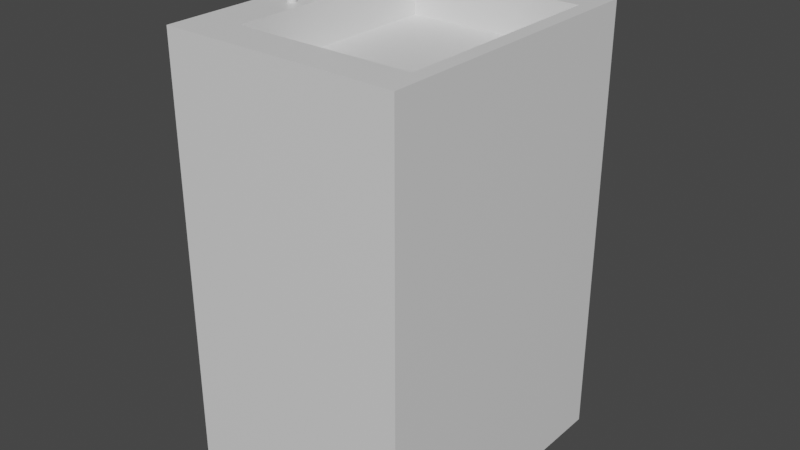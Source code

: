 # Source: waschbecken.blend  (saved by Blender 2.83.19; exported with 4.5.12 LTS)
import bpy
from mathutils import Matrix  # noqa: F401  (used for matrix-valued properties, if any)

bpy.ops.wm.read_factory_settings(use_empty=True)
scene = bpy.context.scene
scene.name = 'Scene'

# ---- collections
col_collection = bpy.data.collections.new('Collection'); scene.collection.children.link(col_collection)

# ---- materials (node trees are filled in below, after node groups)
mat_material = bpy.data.materials.new('Material')
mat_material.alpha_threshold = 0.0
mat_material.use_transparent_shadow = False
mat_material.line_color = (0.0, 0.0, 0.0, 1.0)

# ---- material node trees
mat_material.use_nodes = True; mat_material.node_tree.nodes.clear()
_N = mat_material.node_tree.nodes; _L = mat_material.node_tree.links
n0 = _N.new('ShaderNodeOutputMaterial'); n0.name = 'Material Output'; n0.location = (300, 300)
n1 = _N.new('ShaderNodeBsdfPrincipled'); n1.name = 'Principled BSDF'; n1.location = (10, 300)
n1.distribution = 'GGX'
n1.subsurface_method = 'BURLEY'
n1.inputs[2].default_value = 0.4
n1.inputs[3].default_value = 1.45
n1.inputs[27].default_value = (0.0, 0.0, 0.0, 1.0)
n1.inputs[28].default_value = 1.0
_L.new(n1.outputs[0], n0.inputs[0])
n0.is_active_output = True

# ---- world
world_world = bpy.data.worlds.new('World'); scene.world = world_world
world_world.use_nodes = True; world_world.node_tree.nodes.clear()
_N = world_world.node_tree.nodes; _L = world_world.node_tree.links
n0 = _N.new('ShaderNodeOutputWorld'); n0.name = 'World Output'; n0.location = (300, 300)
n1 = _N.new('ShaderNodeBackground'); n1.name = 'Background'; n1.location = (10, 300)
n1.inputs[0].default_value = (0.05088, 0.05088, 0.05088, 1.0)
_L.new(n1.outputs[0], n0.inputs[0])
n0.is_active_output = True
world_world.color = (0.05088, 0.05088, 0.05088)
world_world.use_sun_shadow = False
world_world.sun_shadow_jitter_overblur = 0.0

# ---- meshes
me_cube = bpy.data.meshes.new('Cube')
me_cube.from_pydata([(1.0, 1.0, 1.0), (1.0, 1.0, -1.0), (1.0, -1.0, 1.0), (1.0, -1.0, -1.0), (-1.0, 1.0, 1.0), (-1.0, 1.0, -1.0), (-1.0, -1.0, 1.0), (-1.0, -1.0, -1.0), (0.0, -1.0, 1.0), (1.0, 0.0, 1.0), (-1.0, 0.0, 1.0), (0.0, 1.0, 1.0), (-0.5, -1.0, 1.0), (1.0, -0.5, 1.0), (-1.0, 0.5, 1.0), (0.5, 1.0, 1.0), (0.5, -1.0, 1.0), (1.0, 0.5, 1.0), (-1.0, -0.5, 1.0), (-0.5, 1.0, 1.0), (-0.75, -1.0, 1.0), (1.0, -0.75, 1.0), (-1.0, 0.75, 1.0), (0.75, 1.0, 1.0), (0.25, -1.0, 1.0), (1.0, 0.25, 1.0), (-1.0, -0.25, 1.0), (-0.25, 1.0, 1.0), (0.0, -0.75, 1.0), (-0.25, -1.0, 1.0), (1.0, -0.25, 1.0), (-1.0, 0.25, 1.0), (0.25, 1.0, 1.0), (0.75, -1.0, 1.0), (1.0, 0.75, 1.0), (-1.0, -0.75, 1.0), (-0.75, 1.0, 1.0), (0.0, 0.75, 1.0), (-0.75, 0.0, 1.0), (-0.5, 0.75, 1.0), (-0.75, 0.5, 1.0), (0.5, 0.75, 1.0), (0.5, -0.75, 1.0), (-0.5, -0.75, 1.0), (-0.75, -0.5, 1.0), (-0.75, -0.25, 1.0), (-0.25, -0.75, 1.0), (0.75, -0.75, 1.0), (0.25, 0.75, 1.0), (0.75, 0.75, 1.0), (-0.75, 0.75, 1.0), (-0.25, 0.75, 1.0), (-0.75, 0.25, 1.0), (0.25, -0.75, 1.0), (-0.75, -0.75, 1.0), (-0.875, -1.0, 1.0), (1.0, -0.875, 1.0), (-1.0, 0.875, 1.0), (0.875, 1.0, 1.0), (0.125, -1.0, 1.0), (1.0, 0.125, 1.0), (-1.0, -0.125, 1.0), (-0.125, 1.0, 1.0), (0.0, -0.875, 1.0), (0.875, 0.0, 1.0), (-0.375, -1.0, 1.0), (1.0, -0.375, 1.0), (-1.0, 0.375, 1.0), (0.375, 1.0, 1.0), (0.625, -1.0, 1.0), (1.0, 0.625, 1.0), (-1.0, -0.625, 1.0), (-0.625, 1.0, 1.0), (-0.625, 0.0, 1.0), (-0.625, 0.5, 1.0), (0.875, 0.5, 1.0), (0.5, -0.875, 1.0), (0.875, -0.5, 1.0), (-0.5, -0.875, 1.0), (-0.625, -0.5, 1.0), (-0.625, -1.0, 1.0), (1.0, -0.625, 1.0), (-1.0, 0.625, 1.0), (0.625, 1.0, 1.0), (0.375, -1.0, 1.0), (1.0, 0.375, 1.0), (-1.0, -0.375, 1.0), (-0.375, 1.0, 1.0), (-0.125, -1.0, 1.0), (1.0, -0.125, 1.0), (-1.0, 0.125, 1.0), (0.125, 1.0, 1.0), (0.875, -1.0, 1.0), (1.0, 0.875, 1.0), (-1.0, -0.875, 1.0), (-0.875, 1.0, 1.0), (0.0, 0.875, 1.0), (-0.875, 0.0, 1.0), (-0.5, 0.875, 1.0), (-0.875, 0.5, 1.0), (0.5, 0.875, 1.0), (-0.875, -0.5, 1.0), (-0.75, -0.375, 1.0), (-0.75, -0.125, 1.0), (-0.625, -0.25, 1.0), (-0.875, -0.25, 1.0), (-0.25, -0.875, 1.0), (-0.125, -0.75, 1.0), (-0.375, -0.75, 1.0), (0.875, -0.25, 1.0), (0.75, -0.875, 1.0), (0.875, -0.75, 1.0), (0.625, -0.75, 1.0), (0.25, 0.875, 1.0), (0.375, 0.75, 1.0), (0.125, 0.75, 1.0), (0.75, 0.875, 1.0), (0.875, 0.75, 1.0), (0.625, 0.75, 1.0), (0.875, 0.25, 1.0), (-0.75, 0.625, 1.0), (-0.75, 0.875, 1.0), (-0.625, 0.75, 1.0), (-0.875, 0.75, 1.0), (-0.25, 0.875, 1.0), (-0.125, 0.75, 1.0), (-0.375, 0.75, 1.0), (-0.75, 0.125, 1.0), (-0.75, 0.375, 1.0), (-0.625, 0.25, 1.0), (-0.875, 0.25, 1.0), (0.25, -0.875, 1.0), (0.375, -0.75, 1.0), (0.125, -0.75, 1.0), (-0.75, -0.875, 1.0), (-0.75, -0.625, 1.0), (-0.625, -0.75, 1.0), (-0.875, -0.75, 1.0), (-0.875, -0.625, 1.0), (-0.625, -0.625, 1.0), (-0.625, -0.875, 1.0), (0.375, -0.875, 1.0), (-0.875, 0.375, 1.0), (-0.625, 0.375, 1.0), (-0.625, 0.125, 1.0), (-0.375, 0.875, 1.0), (-0.125, 0.875, 1.0), (-0.875, 0.875, 1.0), (-0.625, 0.875, 1.0), (-0.625, 0.625, 1.0), (0.875, 0.375, 1.0), (0.875, 0.125, 1.0), (0.625, 0.875, 1.0), (0.875, 0.875, 1.0), (0.875, 0.625, 1.0), (0.125, 0.875, 1.0), (0.375, 0.875, 1.0), (0.875, -0.625, 1.0), (0.875, -0.875, 1.0), (0.875, -0.125, 1.0), (0.875, -0.375, 1.0), (-0.125, -0.875, 1.0), (-0.875, -0.125, 1.0), (-0.625, -0.125, 1.0), (-0.625, -0.375, 1.0), (-0.875, -0.375, 1.0), (-0.375, -0.875, 1.0), (0.625, -0.875, 1.0), (-0.875, 0.625, 1.0), (-0.875, 0.125, 1.0), (0.125, -0.875, 1.0), (-0.875, -0.875, 1.0), (0.0, 0.125, 0.8127), (0.0, 0.0, 0.8127), (-0.125, 0.0, 0.8127), (0.0, -0.375, 0.8127), (0.0, -0.5, 0.8127), (0.0, 0.625, 0.8127), (0.0, 0.5, 0.8127), (0.375, 0.0, 0.8127), (0.5, 0.0, 0.8127), (-0.625, 0.0, 0.8127), (-0.5, 0.0, 0.8127), (-0.5, 0.125, 0.8127), (-0.5, 0.625, 0.8127), (-0.5, 0.5, 0.8127), (-0.125, 0.5, 0.8127), (-0.625, 0.5, 0.8127), (0.5, 0.125, 0.8127), (0.5, 0.625, 0.8127), (0.5, 0.5, 0.8127), (0.375, 0.5, 0.8127), (0.5, -0.375, 0.8127), (0.5, -0.5, 0.8127), (0.375, -0.5, 0.8127), (-0.5, -0.375, 0.8127), (-0.5, -0.5, 0.8127), (-0.125, -0.5, 0.8127), (-0.625, -0.5, 0.8127), (0.0, -0.625, 0.8127), (0.0, -0.75, 0.8127), (0.0, 0.375, 0.8127), (0.0, 0.25, 0.8127), (0.625, 0.0, 0.8127), (0.75, 0.0, 0.8127), (-0.375, 0.0, 0.8127), (-0.25, 0.0, 0.8127), (0.0, -0.125, 0.8127), (0.0, -0.25, 0.8127), (0.125, 0.0, 0.8127), (0.25, 0.0, 0.8127), (-0.5, 0.375, 0.8127), (-0.5, 0.25, 0.8127), (-0.375, 0.5, 0.8127), (-0.25, 0.5, 0.8127), (0.5, 0.375, 0.8127), (0.5, 0.25, 0.8127), (0.625, 0.5, 0.8127), (0.75, 0.5, 0.8127), (0.125, 0.5, 0.8127), (0.25, 0.5, 0.8127), (0.5, -0.625, 0.8127), (0.5, -0.75, 0.8127), (0.5, -0.125, 0.8127), (0.5, -0.25, 0.8127), (0.625, -0.5, 0.8127), (0.75, -0.5, 0.8127), (0.125, -0.5, 0.8127), (0.25, -0.5, 0.8127), (-0.5, -0.625, 0.8127), (-0.5, -0.75, 0.8127), (-0.5, -0.125, 0.8127), (-0.5, -0.25, 0.8127), (-0.375, -0.5, 0.8127), (-0.25, -0.5, 0.8127), (-0.625, -0.25, 0.8127), (-0.25, -0.375, 0.8127), (-0.25, -0.125, 0.8127), (-0.25, -0.25, 0.8127), (-0.125, -0.25, 0.8127), (-0.375, -0.25, 0.8127), (-0.25, -0.625, 0.8127), (-0.25, -0.75, 0.8127), (-0.125, -0.75, 0.8127), (-0.375, -0.75, 0.8127), (0.25, -0.375, 0.8127), (0.25, -0.125, 0.8127), (0.25, -0.25, 0.8127), (0.375, -0.25, 0.8127), (0.125, -0.25, 0.8127), (0.75, -0.375, 0.8127), (0.75, -0.125, 0.8127), (0.75, -0.25, 0.8127), (0.625, -0.25, 0.8127), (0.75, -0.625, 0.8127), (0.75, -0.75, 0.8127), (0.625, -0.75, 0.8127), (0.25, 0.625, 0.8127), (0.375, 0.75, 0.8127), (0.5, 0.75, 0.8127), (0.125, 0.75, 0.8127), (0.25, 0.75, 0.8127), (0.75, 0.625, 0.8127), (0.625, 0.75, 0.8127), (0.75, 0.75, 0.8127), (0.75, 0.125, 0.8127), (0.75, 0.375, 0.8127), (0.75, 0.25, 0.8127), (0.625, 0.25, 0.8127), (-0.625, 0.75, 0.8127), (-0.5, 0.75, 0.8127), (-0.25, 0.625, 0.8127), (-0.125, 0.75, 0.8127), (0.0, 0.75, 0.8127), (-0.375, 0.75, 0.8127), (-0.25, 0.75, 0.8127), (-0.25, 0.125, 0.8127), (-0.25, 0.375, 0.8127), (-0.25, 0.25, 0.8127), (-0.125, 0.25, 0.8127), (-0.375, 0.25, 0.8127), (-0.625, 0.25, 0.8127), (0.25, 0.125, 0.8127), (0.25, 0.375, 0.8127), (0.25, 0.25, 0.8127), (0.375, 0.25, 0.8127), (0.125, 0.25, 0.8127), (0.25, -0.625, 0.8127), (0.25, -0.75, 0.8127), (0.375, -0.75, 0.8127), (0.125, -0.75, 0.8127), (-0.625, -0.75, 0.8127), (0.875, 0.0, 0.8127), (0.875, 0.5, 0.8127), (0.875, -0.5, 0.8127), (0.875, -0.25, 0.8127), (0.875, -0.75, 0.8127), (0.875, 0.75, 0.8127), (0.875, 0.25, 0.8127), (-0.625, -0.625, 0.8127), (0.125, -0.625, 0.8127), (0.375, -0.625, 0.8127), (0.125, 0.375, 0.8127), (0.375, 0.375, 0.8127), (0.375, 0.125, 0.8127), (-0.625, 0.375, 0.8127), (-0.625, 0.125, 0.8127), (-0.375, 0.375, 0.8127), (-0.125, 0.375, 0.8127), (-0.125, 0.125, 0.8127), (-0.125, 0.625, 0.8127), (-0.625, 0.625, 0.8127), (0.625, 0.375, 0.8127), (0.875, 0.375, 0.8127), (0.875, 0.125, 0.8127), (0.875, 0.625, 0.8127), (0.375, 0.625, 0.8127), (0.625, -0.625, 0.8127), (0.875, -0.625, 0.8127), (0.625, -0.125, 0.8127), (0.875, -0.125, 0.8127), (0.875, -0.375, 0.8127), (0.125, -0.125, 0.8127), (0.375, -0.125, 0.8127), (0.375, -0.375, 0.8127), (-0.375, -0.625, 0.8127), (-0.125, -0.625, 0.8127), (-0.375, -0.125, 0.8127), (-0.125, -0.125, 0.8127), (-0.125, -0.375, 0.8127), (-0.625, -0.125, 0.8127), (-0.625, -0.375, 0.8127), (-0.375, -0.375, 0.8127), (0.125, -0.375, 0.8127), (0.625, -0.375, 0.8127), (0.125, 0.625, 0.8127), (0.625, 0.625, 0.8127), (0.625, 0.125, 0.8127), (-0.375, 0.625, 0.8127), (-0.375, 0.125, 0.8127), (0.125, 0.125, 0.8127)], [], [(171, 94, 6, 55), (3, 2, 92, 33, 69, 16, 84, 24, 59, 8, 88, 29, 65, 12, 80, 20, 55, 6, 7), (7, 6, 94, 35, 71, 18, 86, 26, 61, 10, 90, 31, 67, 14, 82, 22, 57, 4, 5), (5, 1, 3, 7), (1, 0, 93, 34, 70, 17, 85, 25, 60, 9, 89, 30, 66, 13, 81, 21, 56, 2, 3), (5, 4, 95, 36, 72, 19, 87, 27, 62, 11, 91, 32, 68, 15, 83, 23, 58, 0, 1), (170, 63, 8, 59), (169, 90, 10, 97), (168, 82, 14, 99), (167, 76, 16, 69), (166, 78, 12, 65), (165, 86, 18, 101), (164, 102, 44, 79), (163, 103, 45, 104), (162, 61, 26, 105), (161, 106, 29, 88), (158, 110, 33, 92), (156, 113, 48, 114), (155, 96, 37, 115), (153, 116, 49, 117), (152, 100, 41, 118), (149, 120, 40, 74), (148, 121, 50, 122), (147, 57, 22, 123), (146, 124, 51, 125), (145, 98, 39, 126), (144, 127, 38, 73), (143, 128, 52, 129), (142, 67, 31, 130), (141, 131, 24, 84), (140, 134, 20, 80), (139, 135, 54, 136), (138, 71, 35, 137), (135, 138, 137, 54), (44, 101, 138, 135), (101, 18, 71, 138), (79, 44, 135, 139), (78, 140, 80, 12), (43, 136, 140, 78), (136, 54, 134, 140), (76, 141, 84, 16), (42, 132, 141, 76), (132, 53, 131, 141), (128, 142, 130, 52), (40, 99, 142, 128), (99, 14, 67, 142), (74, 40, 128, 143), (129, 52, 127, 144), (124, 145, 126, 51), (27, 87, 145, 124), (87, 19, 98, 145), (96, 146, 125, 37), (11, 62, 146, 96), (62, 27, 124, 146), (121, 147, 123, 50), (36, 95, 147, 121), (95, 4, 57, 147), (98, 148, 122, 39), (19, 72, 148, 98), (72, 36, 121, 148), (122, 50, 120, 149), (85, 150, 119, 25), (17, 75, 150, 85), (60, 151, 64, 9), (25, 119, 151, 60), (116, 152, 118, 49), (23, 83, 152, 116), (83, 15, 100, 152), (93, 153, 117, 34), (0, 58, 153, 93), (58, 23, 116, 153), (70, 154, 75, 17), (34, 117, 154, 70), (113, 155, 115, 48), (32, 91, 155, 113), (91, 11, 96, 155), (100, 156, 114, 41), (15, 68, 156, 100), (68, 32, 113, 156), (81, 157, 111, 21), (13, 77, 157, 81), (56, 158, 92, 2), (21, 111, 158, 56), (111, 47, 110, 158), (89, 159, 109, 30), (9, 64, 159, 89), (66, 160, 77, 13), (30, 109, 160, 66), (163, 104, 235, 330), (51, 126, 274, 275), (150, 75, 293, 313), (28, 133, 290, 200), (37, 125, 272, 273), (119, 150, 313, 298), (53, 132, 289, 288), (118, 41, 259, 263), (63, 161, 88, 8), (28, 107, 161, 63), (107, 46, 106, 161), (160, 109, 295, 321), (48, 115, 260, 261), (117, 49, 264, 297), (77, 160, 321, 294), (126, 39, 270, 274), (41, 114, 258, 259), (79, 139, 299, 198), (125, 51, 275, 272), (129, 144, 306, 281), (103, 162, 105, 45), (38, 97, 162, 103), (97, 10, 61, 162), (157, 77, 294, 318), (39, 122, 269, 270), (73, 38, 103, 163), (108, 46, 242, 244), (139, 136, 291, 299), (104, 45, 102, 164), (102, 165, 101, 44), (45, 105, 165, 102), (105, 26, 86, 165), (144, 73, 181, 306), (111, 157, 318, 296), (115, 37, 273, 260), (106, 166, 65, 29), (46, 108, 166, 106), (108, 43, 78, 166), (107, 28, 200, 243), (159, 64, 292, 320), (112, 47, 255, 256), (114, 48, 261, 258), (109, 159, 320, 295), (136, 43, 230, 291), (110, 167, 69, 33), (47, 112, 167, 110), (112, 42, 76, 167), (104, 164, 331, 235), (74, 143, 305, 187), (43, 108, 244, 230), (122, 149, 311, 269), (164, 79, 198, 331), (143, 129, 281, 305), (46, 107, 243, 242), (149, 74, 187, 311), (42, 112, 256, 222), (120, 168, 99, 40), (50, 123, 168, 120), (123, 22, 82, 168), (151, 119, 298, 314), (133, 53, 288, 290), (47, 111, 296, 255), (64, 151, 314, 292), (154, 117, 297, 315), (132, 42, 222, 289), (127, 169, 97, 38), (52, 130, 169, 127), (130, 31, 90, 169), (73, 163, 330, 181), (49, 118, 263, 264), (75, 154, 315, 293), (131, 170, 59, 24), (53, 133, 170, 131), (133, 28, 63, 170), (134, 171, 55, 20), (54, 137, 171, 134), (137, 35, 94, 171), (340, 172, 173, 209), (339, 183, 182, 205), (338, 184, 185, 213), (337, 188, 180, 203), (336, 189, 190, 217), (335, 177, 178, 219), (334, 192, 193, 225), (333, 175, 176, 227), (332, 195, 196, 233), (329, 236, 234, 197), (328, 237, 238, 239), (327, 231, 232, 240), (326, 241, 242, 243), (325, 229, 230, 244), (324, 245, 228, 194), (323, 246, 247, 248), (322, 207, 208, 249), (321, 250, 226, 294), (320, 251, 252, 295), (319, 223, 224, 253), (318, 254, 255, 296), (317, 221, 222, 256), (316, 257, 220, 191), (315, 262, 218, 293), (314, 265, 204, 292), (313, 266, 267, 298), (312, 215, 216, 268), (310, 271, 214, 186), (309, 276, 206, 174), (308, 277, 278, 279), (307, 211, 212, 280), (304, 282, 210, 179), (303, 283, 284, 285), (302, 201, 202, 286), (301, 287, 288, 289), (300, 199, 200, 290), (229, 299, 291, 230), (196, 198, 299, 229), (287, 300, 290, 288), (228, 227, 300, 287), (227, 176, 199, 300), (221, 301, 289, 222), (193, 194, 301, 221), (194, 228, 287, 301), (283, 302, 286, 284), (220, 219, 302, 283), (219, 178, 201, 302), (215, 303, 285, 216), (190, 191, 303, 215), (191, 220, 283, 303), (188, 304, 179, 180), (216, 285, 304, 188), (285, 284, 282, 304), (211, 305, 281, 212), (185, 187, 305, 211), (183, 306, 181, 182), (212, 281, 306, 183), (277, 307, 280, 278), (214, 213, 307, 277), (213, 185, 211, 307), (201, 308, 279, 202), (178, 186, 308, 201), (186, 214, 277, 308), (172, 309, 174, 173), (202, 279, 309, 172), (279, 278, 276, 309), (177, 310, 186, 178), (273, 272, 310, 177), (272, 275, 271, 310), (184, 311, 187, 185), (270, 269, 311, 184), (266, 312, 268, 267), (218, 217, 312, 266), (217, 190, 215, 312), (293, 218, 266, 313), (298, 267, 265, 314), (297, 264, 262, 315), (189, 316, 191, 190), (259, 258, 316, 189), (258, 261, 257, 316), (254, 317, 256, 255), (226, 225, 317, 254), (225, 193, 221, 317), (294, 226, 254, 318), (251, 319, 253, 252), (204, 203, 319, 251), (203, 180, 223, 319), (292, 204, 251, 320), (295, 252, 250, 321), (246, 322, 249, 247), (210, 209, 322, 246), (209, 173, 207, 322), (223, 323, 248, 224), (180, 179, 323, 223), (179, 210, 246, 323), (192, 324, 194, 193), (224, 248, 324, 192), (248, 247, 245, 324), (241, 325, 244, 242), (234, 233, 325, 241), (233, 196, 229, 325), (199, 326, 243, 200), (176, 197, 326, 199), (197, 234, 241, 326), (237, 327, 240, 238), (206, 205, 327, 237), (205, 182, 231, 327), (207, 328, 239, 208), (173, 174, 328, 207), (174, 206, 237, 328), (175, 329, 197, 176), (208, 239, 329, 175), (239, 238, 236, 329), (231, 330, 235, 232), (182, 181, 330, 231), (195, 331, 198, 196), (232, 235, 331, 195), (236, 332, 233, 234), (238, 240, 332, 236), (240, 232, 195, 332), (245, 333, 227, 228), (247, 249, 333, 245), (249, 208, 175, 333), (250, 334, 225, 226), (252, 253, 334, 250), (253, 224, 192, 334), (257, 335, 219, 220), (261, 260, 335, 257), (260, 273, 177, 335), (262, 336, 217, 218), (264, 263, 336, 262), (263, 259, 189, 336), (265, 337, 203, 204), (267, 268, 337, 265), (268, 216, 188, 337), (271, 338, 213, 214), (275, 274, 338, 271), (274, 270, 184, 338), (276, 339, 205, 206), (278, 280, 339, 276), (280, 212, 183, 339), (282, 340, 209, 210), (284, 286, 340, 282), (286, 202, 172, 340)])
_uv = me_cube.uv_layers.new(name='UVMap')
_uv.uv.foreach_set('vector', [0.8594, 0.7344, 0.875, 0.7344, 0.875, 0.75, 0.8594, 0.75, 0.375, 0.75, 0.625, 0.75, 0.625, 0.7656, 0.625, 0.7812, 0.625, 0.7969, 0.625, 0.8125, 0.625, 0.8281, 0.625, 0.8438, 0.625, 0.8594, 0.625, 0.875, 0.625, 0.8906, 0.625, 0.9062, 0.625, 0.9219, 0.625, 0.9375, 0.625, 0.9531, 0.625, 0.9688, 0.625, 0.9844, 0.625, 1.0, 0.375, 1.0, 0.375, 0.0, 0.625, 0.0, 0.625, 0.01562, 0.625, 0.03125, 0.625, 0.04688, 0.625, 0.0625, 0.625, 0.07812, 0.625, 0.09375, 0.625, 0.1094, 0.625, 0.125, 0.625, 0.1406, 0.625, 0.1562, 0.625, 0.1719, 0.625, 0.1875, 0.625, 0.2031, 0.625, 0.2188, 0.625, 0.2344, 0.625, 0.25, 0.375, 0.25, 0.125, 0.5, 0.375, 0.5, 0.375, 0.75, 0.125, 0.75, 0.375, 0.5, 0.625, 0.5, 0.625, 0.5156, 0.625, 0.5312, 0.625, 0.5469, 0.625, 0.5625, 0.625, 0.5781, 0.625, 0.5938, 0.625, 0.6094, 0.625, 0.625, 0.625, 0.6406, 0.625, 0.6562, 0.625, 0.6719, 0.625, 0.6875, 0.625, 0.7031, 0.625, 0.7188, 0.625, 0.7344, 0.625, 0.75, 0.375, 0.75, 0.375, 0.25, 0.625, 0.25, 0.625, 0.2656, 0.625, 0.2812, 0.625, 0.2969, 0.625, 0.3125, 0.625, 0.3281, 0.625, 0.3438, 0.625, 0.3594, 0.625, 0.375, 0.625, 0.3906, 0.625, 0.4062, 0.625, 0.4219, 0.625, 0.4375, 0.625, 0.4531, 0.625, 0.4688, 0.625, 0.4844, 0.625, 0.5, 0.375, 0.5, 0.7344, 0.7344, 0.75, 0.7344, 0.75, 0.75, 0.7344, 0.75, 0.8594, 0.6094, 0.875, 0.6094, 0.875, 0.625, 0.8594, 0.625, 0.8594, 0.5469, 0.875, 0.5469, 0.875, 0.5625, 0.8594, 0.5625, 0.6719, 0.7344, 0.6875, 0.7344, 0.6875, 0.75, 0.6719, 0.75, 0.7969, 0.7344, 0.8125, 0.7344, 0.8125, 0.75, 0.7969, 0.75, 0.8594, 0.6719, 0.875, 0.6719, 0.875, 0.6875, 0.8594, 0.6875, 0.8281, 0.6719, 0.8438, 0.6719, 0.8438, 0.6875, 0.8281, 0.6875, 0.8281, 0.6406, 0.8438, 0.6406, 0.8438, 0.6562, 0.8281, 0.6562, 0.8594, 0.6406, 0.875, 0.6406, 0.875, 0.6562, 0.8594, 0.6562, 0.7656, 0.7344, 0.7812, 0.7344, 0.7812, 0.75, 0.7656, 0.75, 0.6406, 0.7344, 0.6562, 0.7344, 0.6562, 0.75, 0.6406, 0.75, 0.7031, 0.5156, 0.7188, 0.5156, 0.7188, 0.5312, 0.7031, 0.5312, 0.7344, 0.5156, 0.75, 0.5156, 0.75, 0.5312, 0.7344, 0.5312, 0.6406, 0.5156, 0.6562, 0.5156, 0.6562, 0.5312, 0.6406, 0.5312, 0.6719, 0.5156, 0.6875, 0.5156, 0.6875, 0.5312, 0.6719, 0.5312, 0.8281, 0.5469, 0.8438, 0.5469, 0.8438, 0.5625, 0.8281, 0.5625, 0.8281, 0.5156, 0.8438, 0.5156, 0.8438, 0.5312, 0.8281, 0.5312, 0.8594, 0.5156, 0.875, 0.5156, 0.875, 0.5312, 0.8594, 0.5312, 0.7656, 0.5156, 0.7812, 0.5156, 0.7812, 0.5312, 0.7656, 0.5312, 0.7969, 0.5156, 0.8125, 0.5156, 0.8125, 0.5312, 0.7969, 0.5312, 0.8281, 0.6094, 0.8438, 0.6094, 0.8438, 0.625, 0.8281, 0.625, 0.8281, 0.5781, 0.8438, 0.5781, 0.8438, 0.5938, 0.8281, 0.5938, 0.8594, 0.5781, 0.875, 0.5781, 0.875, 0.5938, 0.8594, 0.5938, 0.7031, 0.7344, 0.7188, 0.7344, 0.7188, 0.75, 0.7031, 0.75, 0.8281, 0.7344, 0.8438, 0.7344, 0.8438, 0.75, 0.8281, 0.75, 0.8281, 0.7031, 0.8438, 0.7031, 0.8438, 0.7188, 0.8281, 0.7188, 0.8594, 0.7031, 0.875, 0.7031, 0.875, 0.7188, 0.8594, 0.7188, 0.8438, 0.7031, 0.8594, 0.7031, 0.8594, 0.7188, 0.8438, 0.7188, 0.8438, 0.6875, 0.8594, 0.6875, 0.8594, 0.7031, 0.8438, 0.7031, 0.8594, 0.6875, 0.875, 0.6875, 0.875, 0.7031, 0.8594, 0.7031, 0.8281, 0.6875, 0.8438, 0.6875, 0.8438, 0.7031, 0.8281, 0.7031, 0.8125, 0.7344, 0.8281, 0.7344, 0.8281, 0.75, 0.8125, 0.75, 0.8125, 0.7188, 0.8281, 0.7188, 0.8281, 0.7344, 0.8125, 0.7344, 0.8281, 0.7188, 0.8438, 0.7188, 0.8438, 0.7344, 0.8281, 0.7344, 0.6875, 0.7344, 0.7031, 0.7344, 0.7031, 0.75, 0.6875, 0.75, 0.6875, 0.7188, 0.7031, 0.7188, 0.7031, 0.7344, 0.6875, 0.7344, 0.7031, 0.7188, 0.7188, 0.7188, 0.7188, 0.7344, 0.7031, 0.7344, 0.8438, 0.5781, 0.8594, 0.5781, 0.8594, 0.5938, 0.8438, 0.5938, 0.8438, 0.5625, 0.8594, 0.5625, 0.8594, 0.5781, 0.8438, 0.5781, 0.8594, 0.5625, 0.875, 0.5625, 0.875, 0.5781, 0.8594, 0.5781, 0.8281, 0.5625, 0.8438, 0.5625, 0.8438, 0.5781, 0.8281, 0.5781, 0.8281, 0.5938, 0.8438, 0.5938, 0.8438, 0.6094, 0.8281, 0.6094, 0.7812, 0.5156, 0.7969, 0.5156, 0.7969, 0.5312, 0.7812, 0.5312, 0.7812, 0.5, 0.7969, 0.5, 0.7969, 0.5156, 0.7812, 0.5156, 0.7969, 0.5, 0.8125, 0.5, 0.8125, 0.5156, 0.7969, 0.5156, 0.75, 0.5156, 0.7656, 0.5156, 0.7656, 0.5312, 0.75, 0.5312, 0.75, 0.5, 0.7656, 0.5, 0.7656, 0.5156, 0.75, 0.5156, 0.7656, 0.5, 0.7812, 0.5, 0.7812, 0.5156, 0.7656, 0.5156, 0.8438, 0.5156, 0.8594, 0.5156, 0.8594, 0.5312, 0.8438, 0.5312, 0.8438, 0.5, 0.8594, 0.5, 0.8594, 0.5156, 0.8438, 0.5156, 0.8594, 0.5, 0.875, 0.5, 0.875, 0.5156, 0.8594, 0.5156, 0.8125, 0.5156, 0.8281, 0.5156, 0.8281, 0.5312, 0.8125, 0.5312, 0.8125, 0.5, 0.8281, 0.5, 0.8281, 0.5156, 0.8125, 0.5156, 0.8281, 0.5, 0.8438, 0.5, 0.8438, 0.5156, 0.8281, 0.5156, 0.8281, 0.5312, 0.8438, 0.5312, 0.8438, 0.5469, 0.8281, 0.5469, 0.625, 0.5781, 0.6406, 0.5781, 0.6406, 0.5938, 0.625, 0.5938, 0.625, 0.5625, 0.6406, 0.5625, 0.6406, 0.5781, 0.625, 0.5781, 0.625, 0.6094, 0.6406, 0.6094, 0.6406, 0.625, 0.625, 0.625, 0.625, 0.5938, 0.6406, 0.5938, 0.6406, 0.6094, 0.625, 0.6094, 0.6562, 0.5156, 0.6719, 0.5156, 0.6719, 0.5312, 0.6562, 0.5312, 0.6562, 0.5, 0.6719, 0.5, 0.6719, 0.5156, 0.6562, 0.5156, 0.6719, 0.5, 0.6875, 0.5, 0.6875, 0.5156, 0.6719, 0.5156, 0.625, 0.5156, 0.6406, 0.5156, 0.6406, 0.5312, 0.625, 0.5312, 0.625, 0.5, 0.6406, 0.5, 0.6406, 0.5156, 0.625, 0.5156, 0.6406, 0.5, 0.6562, 0.5, 0.6562, 0.5156, 0.6406, 0.5156, 0.625, 0.5469, 0.6406, 0.5469, 0.6406, 0.5625, 0.625, 0.5625, 0.625, 0.5312, 0.6406, 0.5312, 0.6406, 0.5469, 0.625, 0.5469, 0.7188, 0.5156, 0.7344, 0.5156, 0.7344, 0.5312, 0.7188, 0.5312, 0.7188, 0.5, 0.7344, 0.5, 0.7344, 0.5156, 0.7188, 0.5156, 0.7344, 0.5, 0.75, 0.5, 0.75, 0.5156, 0.7344, 0.5156, 0.6875, 0.5156, 0.7031, 0.5156, 0.7031, 0.5312, 0.6875, 0.5312, 0.6875, 0.5, 0.7031, 0.5, 0.7031, 0.5156, 0.6875, 0.5156, 0.7031, 0.5, 0.7188, 0.5, 0.7188, 0.5156, 0.7031, 0.5156, 0.625, 0.7031, 0.6406, 0.7031, 0.6406, 0.7188, 0.625, 0.7188, 0.625, 0.6875, 0.6406, 0.6875, 0.6406, 0.7031, 0.625, 0.7031, 0.625, 0.7344, 0.6406, 0.7344, 0.6406, 0.75, 0.625, 0.75, 0.625, 0.7188, 0.6406, 0.7188, 0.6406, 0.7344, 0.625, 0.7344, 0.6406, 0.7188, 0.6562, 0.7188, 0.6562, 0.7344, 0.6406, 0.7344, 0.625, 0.6406, 0.6406, 0.6406, 0.6406, 0.6562, 0.625, 0.6562, 0.625, 0.625, 0.6406, 0.625, 0.6406, 0.6406, 0.625, 0.6406, 0.625, 0.6719, 0.6406, 0.6719, 0.6406, 0.6875, 0.625, 0.6875, 0.625, 0.6562, 0.6406, 0.6562, 0.6406, 0.6719, 0.625, 0.6719, 0.8281, 0.6406, 0.8281, 0.6562, 0.8281, 0.6562, 0.8281, 0.6406, 0.7812, 0.5312, 0.7969, 0.5312, 0.7969, 0.5312, 0.7812, 0.5312, 0.6406, 0.5781, 0.6406, 0.5625, 0.6406, 0.5625, 0.6406, 0.5781, 0.75, 0.7188, 0.7344, 0.7188, 0.7344, 0.7188, 0.75, 0.7188, 0.75, 0.5312, 0.7656, 0.5312, 0.7656, 0.5312, 0.75, 0.5312, 0.6406, 0.5938, 0.6406, 0.5781, 0.6406, 0.5781, 0.6406, 0.5938, 0.7188, 0.7188, 0.7031, 0.7188, 0.7031, 0.7188, 0.7188, 0.7188, 0.6719, 0.5312, 0.6875, 0.5312, 0.6875, 0.5312, 0.6719, 0.5312, 0.75, 0.7344, 0.7656, 0.7344, 0.7656, 0.75, 0.75, 0.75, 0.75, 0.7188, 0.7656, 0.7188, 0.7656, 0.7344, 0.75, 0.7344, 0.7656, 0.7188, 0.7812, 0.7188, 0.7812, 0.7344, 0.7656, 0.7344, 0.6406, 0.6719, 0.6406, 0.6562, 0.6406, 0.6562, 0.6406, 0.6719, 0.7188, 0.5312, 0.7344, 0.5312, 0.7344, 0.5312, 0.7188, 0.5312, 0.6406, 0.5312, 0.6562, 0.5312, 0.6562, 0.5312, 0.6406, 0.5312, 0.6406, 0.6875, 0.6406, 0.6719, 0.6406, 0.6719, 0.6406, 0.6875, 0.7969, 0.5312, 0.8125, 0.5312, 0.8125, 0.5312, 0.7969, 0.5312, 0.6875, 0.5312, 0.7031, 0.5312, 0.7031, 0.5312, 0.6875, 0.5312, 0.8281, 0.6875, 0.8281, 0.7031, 0.8281, 0.7031, 0.8281, 0.6875, 0.7656, 0.5312, 0.7812, 0.5312, 0.7812, 0.5312, 0.7656, 0.5312, 0.8281, 0.5938, 0.8281, 0.6094, 0.8281, 0.6094, 0.8281, 0.5938, 0.8438, 0.6406, 0.8594, 0.6406, 0.8594, 0.6562, 0.8438, 0.6562, 0.8438, 0.625, 0.8594, 0.625, 0.8594, 0.6406, 0.8438, 0.6406, 0.8594, 0.625, 0.875, 0.625, 0.875, 0.6406, 0.8594, 0.6406, 0.6406, 0.7031, 0.6406, 0.6875, 0.6406, 0.6875, 0.6406, 0.7031, 0.8125, 0.5312, 0.8281, 0.5312, 0.8281, 0.5312, 0.8125, 0.5312, 0.8281, 0.625, 0.8438, 0.625, 0.8438, 0.6406, 0.8281, 0.6406, 0.7969, 0.7188, 0.7812, 0.7188, 0.7812, 0.7188, 0.7969, 0.7188, 0.8281, 0.7031, 0.8281, 0.7188, 0.8281, 0.7188, 0.8281, 0.7031, 0.8281, 0.6562, 0.8438, 0.6562, 0.8438, 0.6719, 0.8281, 0.6719, 0.8438, 0.6719, 0.8594, 0.6719, 0.8594, 0.6875, 0.8438, 0.6875, 0.8438, 0.6562, 0.8594, 0.6562, 0.8594, 0.6719, 0.8438, 0.6719, 0.8594, 0.6562, 0.875, 0.6562, 0.875, 0.6719, 0.8594, 0.6719, 0.8281, 0.6094, 0.8281, 0.625, 0.8281, 0.625, 0.8281, 0.6094, 0.6406, 0.7188, 0.6406, 0.7031, 0.6406, 0.7031, 0.6406, 0.7188, 0.7344, 0.5312, 0.75, 0.5312, 0.75, 0.5312, 0.7344, 0.5312, 0.7812, 0.7344, 0.7969, 0.7344, 0.7969, 0.75, 0.7812, 0.75, 0.7812, 0.7188, 0.7969, 0.7188, 0.7969, 0.7344, 0.7812, 0.7344, 0.7969, 0.7188, 0.8125, 0.7188, 0.8125, 0.7344, 0.7969, 0.7344, 0.7656, 0.7188, 0.75, 0.7188, 0.75, 0.7188, 0.7656, 0.7188, 0.6406, 0.6406, 0.6406, 0.625, 0.6406, 0.625, 0.6406, 0.6406, 0.6719, 0.7188, 0.6562, 0.7188, 0.6562, 0.7188, 0.6719, 0.7188, 0.7031, 0.5312, 0.7188, 0.5312, 0.7188, 0.5312, 0.7031, 0.5312, 0.6406, 0.6562, 0.6406, 0.6406, 0.6406, 0.6406, 0.6406, 0.6562, 0.8281, 0.7188, 0.8125, 0.7188, 0.8125, 0.7188, 0.8281, 0.7188, 0.6562, 0.7344, 0.6719, 0.7344, 0.6719, 0.75, 0.6562, 0.75, 0.6562, 0.7188, 0.6719, 0.7188, 0.6719, 0.7344, 0.6562, 0.7344, 0.6719, 0.7188, 0.6875, 0.7188, 0.6875, 0.7344, 0.6719, 0.7344, 0.8281, 0.6562, 0.8281, 0.6719, 0.8281, 0.6719, 0.8281, 0.6562, 0.8281, 0.5625, 0.8281, 0.5781, 0.8281, 0.5781, 0.8281, 0.5625, 0.8125, 0.7188, 0.7969, 0.7188, 0.7969, 0.7188, 0.8125, 0.7188, 0.8281, 0.5312, 0.8281, 0.5469, 0.8281, 0.5469, 0.8281, 0.5312, 0.8281, 0.6719, 0.8281, 0.6875, 0.8281, 0.6875, 0.8281, 0.6719, 0.8281, 0.5781, 0.8281, 0.5938, 0.8281, 0.5938, 0.8281, 0.5781, 0.7812, 0.7188, 0.7656, 0.7188, 0.7656, 0.7188, 0.7812, 0.7188, 0.8281, 0.5469, 0.8281, 0.5625, 0.8281, 0.5625, 0.8281, 0.5469, 0.6875, 0.7188, 0.6719, 0.7188, 0.6719, 0.7188, 0.6875, 0.7188, 0.8438, 0.5469, 0.8594, 0.5469, 0.8594, 0.5625, 0.8438, 0.5625, 0.8438, 0.5312, 0.8594, 0.5312, 0.8594, 0.5469, 0.8438, 0.5469, 0.8594, 0.5312, 0.875, 0.5312, 0.875, 0.5469, 0.8594, 0.5469, 0.6406, 0.6094, 0.6406, 0.5938, 0.6406, 0.5938, 0.6406, 0.6094, 0.7344, 0.7188, 0.7188, 0.7188, 0.7188, 0.7188, 0.7344, 0.7188, 0.6562, 0.7188, 0.6406, 0.7188, 0.6406, 0.7188, 0.6562, 0.7188, 0.6406, 0.625, 0.6406, 0.6094, 0.6406, 0.6094, 0.6406, 0.625, 0.6406, 0.5469, 0.6406, 0.5312, 0.6406, 0.5312, 0.6406, 0.5469, 0.7031, 0.7188, 0.6875, 0.7188, 0.6875, 0.7188, 0.7031, 0.7188, 0.8438, 0.6094, 0.8594, 0.6094, 0.8594, 0.625, 0.8438, 0.625, 0.8438, 0.5938, 0.8594, 0.5938, 0.8594, 0.6094, 0.8438, 0.6094, 0.8594, 0.5938, 0.875, 0.5938, 0.875, 0.6094, 0.8594, 0.6094, 0.8281, 0.625, 0.8281, 0.6406, 0.8281, 0.6406, 0.8281, 0.625, 0.6562, 0.5312, 0.6719, 0.5312, 0.6719, 0.5312, 0.6562, 0.5312, 0.6406, 0.5625, 0.6406, 0.5469, 0.6406, 0.5469, 0.6406, 0.5625, 0.7188, 0.7344, 0.7344, 0.7344, 0.7344, 0.75, 0.7188, 0.75, 0.7188, 0.7188, 0.7344, 0.7188, 0.7344, 0.7344, 0.7188, 0.7344, 0.7344, 0.7188, 0.75, 0.7188, 0.75, 0.7344, 0.7344, 0.7344, 0.8438, 0.7344, 0.8594, 0.7344, 0.8594, 0.75, 0.8438, 0.75, 0.8438, 0.7188, 0.8594, 0.7188, 0.8594, 0.7344, 0.8438, 0.7344, 0.8594, 0.7188, 0.875, 0.7188, 0.875, 0.7344, 0.8594, 0.7344, 0.7344, 0.6094, 0.75, 0.6094, 0.75, 0.625, 0.7344, 0.625, 0.7969, 0.6094, 0.8125, 0.6094, 0.8125, 0.625, 0.7969, 0.625, 0.7969, 0.5469, 0.8125, 0.5469, 0.8125, 0.5625, 0.7969, 0.5625, 0.6719, 0.6094, 0.6875, 0.6094, 0.6875, 0.625, 0.6719, 0.625, 0.6719, 0.5469, 0.6875, 0.5469, 0.6875, 0.5625, 0.6719, 0.5625, 0.7344, 0.5469, 0.75, 0.5469, 0.75, 0.5625, 0.7344, 0.5625, 0.6719, 0.6719, 0.6875, 0.6719, 0.6875, 0.6875, 0.6719, 0.6875, 0.7344, 0.6719, 0.75, 0.6719, 0.75, 0.6875, 0.7344, 0.6875, 0.7969, 0.6719, 0.8125, 0.6719, 0.8125, 0.6875, 0.7969, 0.6875, 0.7656, 0.6719, 0.7812, 0.6719, 0.7812, 0.6875, 0.7656, 0.6875, 0.7656, 0.6406, 0.7812, 0.6406, 0.7812, 0.6562, 0.7656, 0.6562, 0.7969, 0.6406, 0.8125, 0.6406, 0.8125, 0.6562, 0.7969, 0.6562, 0.7656, 0.7031, 0.7812, 0.7031, 0.7812, 0.7188, 0.7656, 0.7188, 0.7969, 0.7031, 0.8125, 0.7031, 0.8125, 0.7188, 0.7969, 0.7188, 0.7031, 0.6719, 0.7188, 0.6719, 0.7188, 0.6875, 0.7031, 0.6875, 0.7031, 0.6406, 0.7188, 0.6406, 0.7188, 0.6562, 0.7031, 0.6562, 0.7344, 0.6406, 0.75, 0.6406, 0.75, 0.6562, 0.7344, 0.6562, 0.6406, 0.6719, 0.6562, 0.6719, 0.6562, 0.6875, 0.6406, 0.6875, 0.6406, 0.6406, 0.6562, 0.6406, 0.6562, 0.6562, 0.6406, 0.6562, 0.6719, 0.6406, 0.6875, 0.6406, 0.6875, 0.6562, 0.6719, 0.6562, 0.6406, 0.7031, 0.6562, 0.7031, 0.6562, 0.7188, 0.6406, 0.7188, 0.6719, 0.7031, 0.6875, 0.7031, 0.6875, 0.7188, 0.6719, 0.7188, 0.7031, 0.5469, 0.7188, 0.5469, 0.7188, 0.5625, 0.7031, 0.5625, 0.6406, 0.5469, 0.6562, 0.5469, 0.6562, 0.5625, 0.6406, 0.5625, 0.6406, 0.6094, 0.6562, 0.6094, 0.6562, 0.625, 0.6406, 0.625, 0.6406, 0.5781, 0.6562, 0.5781, 0.6562, 0.5938, 0.6406, 0.5938, 0.6719, 0.5781, 0.6875, 0.5781, 0.6875, 0.5938, 0.6719, 0.5938, 0.7656, 0.5469, 0.7812, 0.5469, 0.7812, 0.5625, 0.7656, 0.5625, 0.7656, 0.6094, 0.7812, 0.6094, 0.7812, 0.625, 0.7656, 0.625, 0.7656, 0.5781, 0.7812, 0.5781, 0.7812, 0.5938, 0.7656, 0.5938, 0.7969, 0.5781, 0.8125, 0.5781, 0.8125, 0.5938, 0.7969, 0.5938, 0.7031, 0.6094, 0.7188, 0.6094, 0.7188, 0.625, 0.7031, 0.625, 0.7031, 0.5781, 0.7188, 0.5781, 0.7188, 0.5938, 0.7031, 0.5938, 0.7344, 0.5781, 0.75, 0.5781, 0.75, 0.5938, 0.7344, 0.5938, 0.7031, 0.7031, 0.7188, 0.7031, 0.7188, 0.7188, 0.7031, 0.7188, 0.7344, 0.7031, 0.75, 0.7031, 0.75, 0.7188, 0.7344, 0.7188, 0.8125, 0.7031, 0.8281, 0.7031, 0.8281, 0.7188, 0.8125, 0.7188, 0.8125, 0.6875, 0.8281, 0.6875, 0.8281, 0.7031, 0.8125, 0.7031, 0.7188, 0.7031, 0.7344, 0.7031, 0.7344, 0.7188, 0.7188, 0.7188, 0.7188, 0.6875, 0.7344, 0.6875, 0.7344, 0.7031, 0.7188, 0.7031, 0.7344, 0.6875, 0.75, 0.6875, 0.75, 0.7031, 0.7344, 0.7031, 0.6875, 0.7031, 0.7031, 0.7031, 0.7031, 0.7188, 0.6875, 0.7188, 0.6875, 0.6875, 0.7031, 0.6875, 0.7031, 0.7031, 0.6875, 0.7031, 0.7031, 0.6875, 0.7188, 0.6875, 0.7188, 0.7031, 0.7031, 0.7031, 0.7188, 0.5781, 0.7344, 0.5781, 0.7344, 0.5938, 0.7188, 0.5938, 0.7188, 0.5625, 0.7344, 0.5625, 0.7344, 0.5781, 0.7188, 0.5781, 0.7344, 0.5625, 0.75, 0.5625, 0.75, 0.5781, 0.7344, 0.5781, 0.6875, 0.5781, 0.7031, 0.5781, 0.7031, 0.5938, 0.6875, 0.5938, 0.6875, 0.5625, 0.7031, 0.5625, 0.7031, 0.5781, 0.6875, 0.5781, 0.7031, 0.5625, 0.7188, 0.5625, 0.7188, 0.5781, 0.7031, 0.5781, 0.6875, 0.6094, 0.7031, 0.6094, 0.7031, 0.625, 0.6875, 0.625, 0.6875, 0.5938, 0.7031, 0.5938, 0.7031, 0.6094, 0.6875, 0.6094, 0.7031, 0.5938, 0.7188, 0.5938, 0.7188, 0.6094, 0.7031, 0.6094, 0.8125, 0.5781, 0.8281, 0.5781, 0.8281, 0.5938, 0.8125, 0.5938, 0.8125, 0.5625, 0.8281, 0.5625, 0.8281, 0.5781, 0.8125, 0.5781, 0.8125, 0.6094, 0.8281, 0.6094, 0.8281, 0.625, 0.8125, 0.625, 0.8125, 0.5938, 0.8281, 0.5938, 0.8281, 0.6094, 0.8125, 0.6094, 0.7812, 0.5781, 0.7969, 0.5781, 0.7969, 0.5938, 0.7812, 0.5938, 0.7812, 0.5625, 0.7969, 0.5625, 0.7969, 0.5781, 0.7812, 0.5781, 0.7969, 0.5625, 0.8125, 0.5625, 0.8125, 0.5781, 0.7969, 0.5781, 0.75, 0.5781, 0.7656, 0.5781, 0.7656, 0.5938, 0.75, 0.5938, 0.75, 0.5625, 0.7656, 0.5625, 0.7656, 0.5781, 0.75, 0.5781, 0.7656, 0.5625, 0.7812, 0.5625, 0.7812, 0.5781, 0.7656, 0.5781, 0.75, 0.6094, 0.7656, 0.6094, 0.7656, 0.625, 0.75, 0.625, 0.75, 0.5938, 0.7656, 0.5938, 0.7656, 0.6094, 0.75, 0.6094, 0.7656, 0.5938, 0.7812, 0.5938, 0.7812, 0.6094, 0.7656, 0.6094, 0.75, 0.5469, 0.7656, 0.5469, 0.7656, 0.5625, 0.75, 0.5625, 0.75, 0.5312, 0.7656, 0.5312, 0.7656, 0.5469, 0.75, 0.5469, 0.7656, 0.5312, 0.7812, 0.5312, 0.7812, 0.5469, 0.7656, 0.5469, 0.8125, 0.5469, 0.8281, 0.5469, 0.8281, 0.5625, 0.8125, 0.5625, 0.8125, 0.5312, 0.8281, 0.5312, 0.8281, 0.5469, 0.8125, 0.5469, 0.6562, 0.5781, 0.6719, 0.5781, 0.6719, 0.5938, 0.6562, 0.5938, 0.6562, 0.5625, 0.6719, 0.5625, 0.6719, 0.5781, 0.6562, 0.5781, 0.6719, 0.5625, 0.6875, 0.5625, 0.6875, 0.5781, 0.6719, 0.5781, 0.6406, 0.5625, 0.6562, 0.5625, 0.6562, 0.5781, 0.6406, 0.5781, 0.6406, 0.5938, 0.6562, 0.5938, 0.6562, 0.6094, 0.6406, 0.6094, 0.6406, 0.5312, 0.6562, 0.5312, 0.6562, 0.5469, 0.6406, 0.5469, 0.6875, 0.5469, 0.7031, 0.5469, 0.7031, 0.5625, 0.6875, 0.5625, 0.6875, 0.5312, 0.7031, 0.5312, 0.7031, 0.5469, 0.6875, 0.5469, 0.7031, 0.5312, 0.7188, 0.5312, 0.7188, 0.5469, 0.7031, 0.5469, 0.6562, 0.7031, 0.6719, 0.7031, 0.6719, 0.7188, 0.6562, 0.7188, 0.6562, 0.6875, 0.6719, 0.6875, 0.6719, 0.7031, 0.6562, 0.7031, 0.6719, 0.6875, 0.6875, 0.6875, 0.6875, 0.7031, 0.6719, 0.7031, 0.6406, 0.6875, 0.6562, 0.6875, 0.6562, 0.7031, 0.6406, 0.7031, 0.6562, 0.6406, 0.6719, 0.6406, 0.6719, 0.6562, 0.6562, 0.6562, 0.6562, 0.625, 0.6719, 0.625, 0.6719, 0.6406, 0.6562, 0.6406, 0.6719, 0.625, 0.6875, 0.625, 0.6875, 0.6406, 0.6719, 0.6406, 0.6406, 0.625, 0.6562, 0.625, 0.6562, 0.6406, 0.6406, 0.6406, 0.6406, 0.6562, 0.6562, 0.6562, 0.6562, 0.6719, 0.6406, 0.6719, 0.7188, 0.6406, 0.7344, 0.6406, 0.7344, 0.6562, 0.7188, 0.6562, 0.7188, 0.625, 0.7344, 0.625, 0.7344, 0.6406, 0.7188, 0.6406, 0.7344, 0.625, 0.75, 0.625, 0.75, 0.6406, 0.7344, 0.6406, 0.6875, 0.6406, 0.7031, 0.6406, 0.7031, 0.6562, 0.6875, 0.6562, 0.6875, 0.625, 0.7031, 0.625, 0.7031, 0.6406, 0.6875, 0.6406, 0.7031, 0.625, 0.7188, 0.625, 0.7188, 0.6406, 0.7031, 0.6406, 0.6875, 0.6719, 0.7031, 0.6719, 0.7031, 0.6875, 0.6875, 0.6875, 0.6875, 0.6562, 0.7031, 0.6562, 0.7031, 0.6719, 0.6875, 0.6719, 0.7031, 0.6562, 0.7188, 0.6562, 0.7188, 0.6719, 0.7031, 0.6719, 0.7812, 0.7031, 0.7969, 0.7031, 0.7969, 0.7188, 0.7812, 0.7188, 0.7812, 0.6875, 0.7969, 0.6875, 0.7969, 0.7031, 0.7812, 0.7031, 0.7969, 0.6875, 0.8125, 0.6875, 0.8125, 0.7031, 0.7969, 0.7031, 0.75, 0.7031, 0.7656, 0.7031, 0.7656, 0.7188, 0.75, 0.7188, 0.75, 0.6875, 0.7656, 0.6875, 0.7656, 0.7031, 0.75, 0.7031, 0.7656, 0.6875, 0.7812, 0.6875, 0.7812, 0.7031, 0.7656, 0.7031, 0.7812, 0.6406, 0.7969, 0.6406, 0.7969, 0.6562, 0.7812, 0.6562, 0.7812, 0.625, 0.7969, 0.625, 0.7969, 0.6406, 0.7812, 0.6406, 0.7969, 0.625, 0.8125, 0.625, 0.8125, 0.6406, 0.7969, 0.6406, 0.75, 0.6406, 0.7656, 0.6406, 0.7656, 0.6562, 0.75, 0.6562, 0.75, 0.625, 0.7656, 0.625, 0.7656, 0.6406, 0.75, 0.6406, 0.7656, 0.625, 0.7812, 0.625, 0.7812, 0.6406, 0.7656, 0.6406, 0.75, 0.6719, 0.7656, 0.6719, 0.7656, 0.6875, 0.75, 0.6875, 0.75, 0.6562, 0.7656, 0.6562, 0.7656, 0.6719, 0.75, 0.6719, 0.7656, 0.6562, 0.7812, 0.6562, 0.7812, 0.6719, 0.7656, 0.6719, 0.8125, 0.6406, 0.8281, 0.6406, 0.8281, 0.6562, 0.8125, 0.6562, 0.8125, 0.625, 0.8281, 0.625, 0.8281, 0.6406, 0.8125, 0.6406, 0.8125, 0.6719, 0.8281, 0.6719, 0.8281, 0.6875, 0.8125, 0.6875, 0.8125, 0.6562, 0.8281, 0.6562, 0.8281, 0.6719, 0.8125, 0.6719, 0.7812, 0.6719, 0.7969, 0.6719, 0.7969, 0.6875, 0.7812, 0.6875, 0.7812, 0.6562, 0.7969, 0.6562, 0.7969, 0.6719, 0.7812, 0.6719, 0.7969, 0.6562, 0.8125, 0.6562, 0.8125, 0.6719, 0.7969, 0.6719, 0.7188, 0.6719, 0.7344, 0.6719, 0.7344, 0.6875, 0.7188, 0.6875, 0.7188, 0.6562, 0.7344, 0.6562, 0.7344, 0.6719, 0.7188, 0.6719, 0.7344, 0.6562, 0.75, 0.6562, 0.75, 0.6719, 0.7344, 0.6719, 0.6562, 0.6719, 0.6719, 0.6719, 0.6719, 0.6875, 0.6562, 0.6875, 0.6562, 0.6562, 0.6719, 0.6562, 0.6719, 0.6719, 0.6562, 0.6719, 0.6719, 0.6562, 0.6875, 0.6562, 0.6875, 0.6719, 0.6719, 0.6719, 0.7188, 0.5469, 0.7344, 0.5469, 0.7344, 0.5625, 0.7188, 0.5625, 0.7188, 0.5312, 0.7344, 0.5312, 0.7344, 0.5469, 0.7188, 0.5469, 0.7344, 0.5312, 0.75, 0.5312, 0.75, 0.5469, 0.7344, 0.5469, 0.6562, 0.5469, 0.6719, 0.5469, 0.6719, 0.5625, 0.6562, 0.5625, 0.6562, 0.5312, 0.6719, 0.5312, 0.6719, 0.5469, 0.6562, 0.5469, 0.6719, 0.5312, 0.6875, 0.5312, 0.6875, 0.5469, 0.6719, 0.5469, 0.6562, 0.6094, 0.6719, 0.6094, 0.6719, 0.625, 0.6562, 0.625, 0.6562, 0.5938, 0.6719, 0.5938, 0.6719, 0.6094, 0.6562, 0.6094, 0.6719, 0.5938, 0.6875, 0.5938, 0.6875, 0.6094, 0.6719, 0.6094, 0.7812, 0.5469, 0.7969, 0.5469, 0.7969, 0.5625, 0.7812, 0.5625, 0.7812, 0.5312, 0.7969, 0.5312, 0.7969, 0.5469, 0.7812, 0.5469, 0.7969, 0.5312, 0.8125, 0.5312, 0.8125, 0.5469, 0.7969, 0.5469, 0.7812, 0.6094, 0.7969, 0.6094, 0.7969, 0.625, 0.7812, 0.625, 0.7812, 0.5938, 0.7969, 0.5938, 0.7969, 0.6094, 0.7812, 0.6094, 0.7969, 0.5938, 0.8125, 0.5938, 0.8125, 0.6094, 0.7969, 0.6094, 0.7188, 0.6094, 0.7344, 0.6094, 0.7344, 0.625, 0.7188, 0.625, 0.7188, 0.5938, 0.7344, 0.5938, 0.7344, 0.6094, 0.7188, 0.6094, 0.7344, 0.5938, 0.75, 0.5938, 0.75, 0.6094, 0.7344, 0.6094])
me_cube.materials.append(mat_material)
me_cube.use_remesh_preserve_volume = False
me_cube.use_remesh_preserve_attributes = False
me_cube.use_mirror_vertex_groups = False
me_cube.update()
me_zylinder = bpy.data.meshes.new('Zylinder')
me_zylinder.from_pydata([(0.0, 1.0, -1.0), (0.0, 1.0, 1.0), (0.1951, 0.9808, -1.0), (0.1951, 0.9808, 1.0), (0.3827, 0.9239, -1.0), (0.3827, 0.9239, 1.0), (0.5556, 0.8315, -1.0), (0.5556, 0.8315, 1.0), (0.7071, 0.7071, -1.0), (0.7071, 0.7071, 1.0), (0.8315, 0.5556, -1.0), (0.8315, 0.5556, 1.0), (0.9239, 0.3827, -1.0), (0.9239, 0.3827, 1.0), (0.9808, 0.1951, -1.0), (0.9808, 0.1951, 1.0), (1.0, 7.55e-08, -1.0), (1.0, 7.55e-08, 1.0), (0.9808, -0.1951, -1.0), (0.9808, -0.1951, 1.0), (0.9239, -0.3827, -1.0), (0.9239, -0.3827, 1.0), (0.8315, -0.5556, -1.0), (0.8315, -0.5556, 1.0), (0.7071, -0.7071, -1.0), (0.7071, -0.7071, 1.0), (0.5556, -0.8315, -1.0), (0.5556, -0.8315, 1.0), (0.3827, -0.9239, -1.0), (0.3827, -0.9239, 1.0), (0.1951, -0.9808, -1.0), (0.1951, -0.9808, 1.0), (-3.258e-07, -1.0, -1.0), (-3.258e-07, -1.0, 1.0), (-0.1951, -0.9808, -1.0), (-0.1951, -0.9808, 1.0), (-0.3827, -0.9239, -1.0), (-0.3827, -0.9239, 1.0), (-0.5556, -0.8315, -1.0), (-0.5556, -0.8315, 1.0), (-0.7071, -0.7071, -1.0), (-0.7071, -0.7071, 1.0), (-0.8315, -0.5556, -1.0), (-0.8315, -0.5556, 1.0), (-0.9239, -0.3827, -1.0), (-0.9239, -0.3827, 1.0), (-0.9808, -0.1951, -1.0), (-0.9808, -0.1951, 1.0), (-1.0, 9.656e-07, -1.0), (-1.0, 9.656e-07, 1.0), (-0.9808, 0.1951, -1.0), (-0.9808, 0.1951, 1.0), (-0.9239, 0.3827, -1.0), (-0.9239, 0.3827, 1.0), (-0.8315, 0.5556, -1.0), (-0.8315, 0.5556, 1.0), (-0.7071, 0.7071, -1.0), (-0.7071, 0.7071, 1.0), (-0.5556, 0.8315, -1.0), (-0.5556, 0.8315, 1.0), (-0.3827, 0.9239, -1.0), (-0.3827, 0.9239, 1.0), (-0.1951, 0.9808, -1.0), (-0.1951, 0.9808, 1.0)], [], [(0, 1, 3, 2), (2, 3, 5, 4), (4, 5, 7, 6), (6, 7, 9, 8), (8, 9, 11, 10), (10, 11, 13, 12), (12, 13, 15, 14), (14, 15, 17, 16), (16, 17, 19, 18), (18, 19, 21, 20), (20, 21, 23, 22), (22, 23, 25, 24), (24, 25, 27, 26), (26, 27, 29, 28), (28, 29, 31, 30), (30, 31, 33, 32), (32, 33, 35, 34), (34, 35, 37, 36), (36, 37, 39, 38), (38, 39, 41, 40), (40, 41, 43, 42), (42, 43, 45, 44), (44, 45, 47, 46), (46, 47, 49, 48), (48, 49, 51, 50), (50, 51, 53, 52), (52, 53, 55, 54), (54, 55, 57, 56), (56, 57, 59, 58), (58, 59, 61, 60), (3, 1, 63, 61, 59, 57, 55, 53, 51, 49, 47, 45, 43, 41, 39, 37, 35, 33, 31, 29, 27, 25, 23, 21, 19, 17, 15, 13, 11, 9, 7, 5), (60, 61, 63, 62), (62, 63, 1, 0), (0, 2, 4, 6, 8, 10, 12, 14, 16, 18, 20, 22, 24, 26, 28, 30, 32, 34, 36, 38, 40, 42, 44, 46, 48, 50, 52, 54, 56, 58, 60, 62)])
_uv = me_zylinder.uv_layers.new(name='UV-Map')
_uv.uv.foreach_set('vector', [1.0, 0.5, 1.0, 1.0, 0.9688, 1.0, 0.9688, 0.5, 0.9688, 0.5, 0.9688, 1.0, 0.9375, 1.0, 0.9375, 0.5, 0.9375, 0.5, 0.9375, 1.0, 0.9062, 1.0, 0.9062, 0.5, 0.9062, 0.5, 0.9062, 1.0, 0.875, 1.0, 0.875, 0.5, 0.875, 0.5, 0.875, 1.0, 0.8438, 1.0, 0.8438, 0.5, 0.8438, 0.5, 0.8438, 1.0, 0.8125, 1.0, 0.8125, 0.5, 0.8125, 0.5, 0.8125, 1.0, 0.7812, 1.0, 0.7812, 0.5, 0.7812, 0.5, 0.7812, 1.0, 0.75, 1.0, 0.75, 0.5, 0.75, 0.5, 0.75, 1.0, 0.7188, 1.0, 0.7188, 0.5, 0.7188, 0.5, 0.7188, 1.0, 0.6875, 1.0, 0.6875, 0.5, 0.6875, 0.5, 0.6875, 1.0, 0.6562, 1.0, 0.6562, 0.5, 0.6562, 0.5, 0.6562, 1.0, 0.625, 1.0, 0.625, 0.5, 0.625, 0.5, 0.625, 1.0, 0.5938, 1.0, 0.5938, 0.5, 0.5938, 0.5, 0.5938, 1.0, 0.5625, 1.0, 0.5625, 0.5, 0.5625, 0.5, 0.5625, 1.0, 0.5312, 1.0, 0.5312, 0.5, 0.5312, 0.5, 0.5312, 1.0, 0.5, 1.0, 0.5, 0.5, 0.5, 0.5, 0.5, 1.0, 0.4688, 1.0, 0.4688, 0.5, 0.4688, 0.5, 0.4688, 1.0, 0.4375, 1.0, 0.4375, 0.5, 0.4375, 0.5, 0.4375, 1.0, 0.4062, 1.0, 0.4062, 0.5, 0.4062, 0.5, 0.4062, 1.0, 0.375, 1.0, 0.375, 0.5, 0.375, 0.5, 0.375, 1.0, 0.3438, 1.0, 0.3438, 0.5, 0.3438, 0.5, 0.3438, 1.0, 0.3125, 1.0, 0.3125, 0.5, 0.3125, 0.5, 0.3125, 1.0, 0.2812, 1.0, 0.2812, 0.5, 0.2812, 0.5, 0.2812, 1.0, 0.25, 1.0, 0.25, 0.5, 0.25, 0.5, 0.25, 1.0, 0.2188, 1.0, 0.2188, 0.5, 0.2188, 0.5, 0.2188, 1.0, 0.1875, 1.0, 0.1875, 0.5, 0.1875, 0.5, 0.1875, 1.0, 0.1562, 1.0, 0.1562, 0.5, 0.1562, 0.5, 0.1562, 1.0, 0.125, 1.0, 0.125, 0.5, 0.125, 0.5, 0.125, 1.0, 0.09375, 1.0, 0.09375, 0.5, 0.09375, 0.5, 0.09375, 1.0, 0.0625, 1.0, 0.0625, 0.5, 0.2968, 0.4854, 0.25, 0.49, 0.2032, 0.4854, 0.1582, 0.4717, 0.1167, 0.4496, 0.08029, 0.4197, 0.05045, 0.3833, 0.02827, 0.3418, 0.01461, 0.2968, 0.01, 0.25, 0.01461, 0.2032, 0.02827, 0.1582, 0.05045, 0.1167, 0.08029, 0.08029, 0.1167, 0.05045, 0.1582, 0.02827, 0.2032, 0.01461, 0.25, 0.01, 0.2968, 0.01461, 0.3418, 0.02827, 0.3833, 0.05045, 0.4197, 0.08029, 0.4496, 0.1167, 0.4717, 0.1582, 0.4854, 0.2032, 0.49, 0.25, 0.4854, 0.2968, 0.4717, 0.3418, 0.4496, 0.3833, 0.4197, 0.4197, 0.3833, 0.4496, 0.3418, 0.4717, 0.0625, 0.5, 0.0625, 1.0, 0.03125, 1.0, 0.03125, 0.5, 0.03125, 0.5, 0.03125, 1.0, 0.0, 1.0, 0.0, 0.5, 0.75, 0.49, 0.7968, 0.4854, 0.8418, 0.4717, 0.8833, 0.4496, 0.9197, 0.4197, 0.9496, 0.3833, 0.9717, 0.3418, 0.9854, 0.2968, 0.99, 0.25, 0.9854, 0.2032, 0.9717, 0.1582, 0.9496, 0.1167, 0.9197, 0.08029, 0.8833, 0.05045, 0.8418, 0.02827, 0.7968, 0.01461, 0.75, 0.01, 0.7032, 0.01461, 0.6582, 0.02827, 0.6167, 0.05045, 0.5803, 0.08029, 0.5504, 0.1167, 0.5283, 0.1582, 0.5146, 0.2032, 0.51, 0.25, 0.5146, 0.2968, 0.5283, 0.3418, 0.5504, 0.3833, 0.5803, 0.4197, 0.6167, 0.4496, 0.6582, 0.4717, 0.7032, 0.4854])
me_zylinder.use_remesh_fix_poles = True
me_zylinder.use_remesh_preserve_attributes = False
me_zylinder.use_mirror_vertex_groups = False
me_zylinder.update()
me_zylinder_002 = bpy.data.meshes.new('Zylinder.002')
me_zylinder_002.from_pydata([(0.0, 1.0, -1.0), (0.0, 1.0, 1.0), (0.1951, 0.9808, -1.0), (0.1951, 0.9808, 1.0), (0.3827, 0.9239, -1.0), (0.3827, 0.9239, 1.0), (0.5556, 0.8315, -1.0), (0.5556, 0.8315, 1.0), (0.7071, 0.7071, -1.0), (0.7071, 0.7071, 1.0), (0.8315, 0.5556, -1.0), (0.8315, 0.5556, 1.0), (0.9239, 0.3827, -1.0), (0.9239, 0.3827, 1.0), (0.9808, 0.1951, -1.0), (0.9808, 0.1951, 1.0), (1.0, 7.55e-08, -1.0), (1.0, 7.55e-08, 1.0), (0.9808, -0.1951, -1.0), (0.9808, -0.1951, 1.0), (0.9239, -0.3827, -1.0), (0.9239, -0.3827, 1.0), (0.8315, -0.5556, -1.0), (0.8315, -0.5556, 1.0), (0.7071, -0.7071, -1.0), (0.7071, -0.7071, 1.0), (0.5556, -0.8315, -1.0), (0.5556, -0.8315, 1.0), (0.3827, -0.9239, -1.0), (0.3827, -0.9239, 1.0), (0.1951, -0.9808, -1.0), (0.1951, -0.9808, 1.0), (-3.258e-07, -1.0, -1.0), (-3.258e-07, -1.0, 1.0), (-0.1951, -0.9808, -1.0), (-0.1951, -0.9808, 1.0), (-0.3827, -0.9239, -1.0), (-0.3827, -0.9239, 1.0), (-0.5556, -0.8315, -1.0), (-0.5556, -0.8315, 1.0), (-0.7071, -0.7071, -1.0), (-0.7071, -0.7071, 1.0), (-0.8315, -0.5556, -1.0), (-0.8315, -0.5556, 1.0), (-0.9239, -0.3827, -1.0), (-0.9239, -0.3827, 1.0), (-0.9808, -0.1951, -1.0), (-0.9808, -0.1951, 1.0), (-1.0, 9.656e-07, -1.0), (-1.0, 9.656e-07, 1.0), (-0.9808, 0.1951, -1.0), (-0.9808, 0.1951, 1.0), (-0.9239, 0.3827, -1.0), (-0.9239, 0.3827, 1.0), (-0.8315, 0.5556, -1.0), (-0.8315, 0.5556, 1.0), (-0.7071, 0.7071, -1.0), (-0.7071, 0.7071, 1.0), (-0.5556, 0.8315, -1.0), (-0.5556, 0.8315, 1.0), (-0.3827, 0.9239, -1.0), (-0.3827, 0.9239, 1.0), (-0.1951, 0.9808, -1.0), (-0.1951, 0.9808, 1.0)], [], [(0, 1, 3, 2), (2, 3, 5, 4), (4, 5, 7, 6), (6, 7, 9, 8), (8, 9, 11, 10), (10, 11, 13, 12), (12, 13, 15, 14), (14, 15, 17, 16), (16, 17, 19, 18), (18, 19, 21, 20), (20, 21, 23, 22), (22, 23, 25, 24), (24, 25, 27, 26), (26, 27, 29, 28), (28, 29, 31, 30), (30, 31, 33, 32), (32, 33, 35, 34), (34, 35, 37, 36), (36, 37, 39, 38), (38, 39, 41, 40), (40, 41, 43, 42), (42, 43, 45, 44), (44, 45, 47, 46), (46, 47, 49, 48), (48, 49, 51, 50), (50, 51, 53, 52), (52, 53, 55, 54), (54, 55, 57, 56), (56, 57, 59, 58), (58, 59, 61, 60), (3, 1, 63, 61, 59, 57, 55, 53, 51, 49, 47, 45, 43, 41, 39, 37, 35, 33, 31, 29, 27, 25, 23, 21, 19, 17, 15, 13, 11, 9, 7, 5), (60, 61, 63, 62), (62, 63, 1, 0), (0, 2, 4, 6, 8, 10, 12, 14, 16, 18, 20, 22, 24, 26, 28, 30, 32, 34, 36, 38, 40, 42, 44, 46, 48, 50, 52, 54, 56, 58, 60, 62)])
_uv = me_zylinder_002.uv_layers.new(name='UV-Map')
_uv.uv.foreach_set('vector', [1.0, 0.5, 1.0, 1.0, 0.9688, 1.0, 0.9688, 0.5, 0.9688, 0.5, 0.9688, 1.0, 0.9375, 1.0, 0.9375, 0.5, 0.9375, 0.5, 0.9375, 1.0, 0.9062, 1.0, 0.9062, 0.5, 0.9062, 0.5, 0.9062, 1.0, 0.875, 1.0, 0.875, 0.5, 0.875, 0.5, 0.875, 1.0, 0.8438, 1.0, 0.8438, 0.5, 0.8438, 0.5, 0.8438, 1.0, 0.8125, 1.0, 0.8125, 0.5, 0.8125, 0.5, 0.8125, 1.0, 0.7812, 1.0, 0.7812, 0.5, 0.7812, 0.5, 0.7812, 1.0, 0.75, 1.0, 0.75, 0.5, 0.75, 0.5, 0.75, 1.0, 0.7188, 1.0, 0.7188, 0.5, 0.7188, 0.5, 0.7188, 1.0, 0.6875, 1.0, 0.6875, 0.5, 0.6875, 0.5, 0.6875, 1.0, 0.6562, 1.0, 0.6562, 0.5, 0.6562, 0.5, 0.6562, 1.0, 0.625, 1.0, 0.625, 0.5, 0.625, 0.5, 0.625, 1.0, 0.5938, 1.0, 0.5938, 0.5, 0.5938, 0.5, 0.5938, 1.0, 0.5625, 1.0, 0.5625, 0.5, 0.5625, 0.5, 0.5625, 1.0, 0.5312, 1.0, 0.5312, 0.5, 0.5312, 0.5, 0.5312, 1.0, 0.5, 1.0, 0.5, 0.5, 0.5, 0.5, 0.5, 1.0, 0.4688, 1.0, 0.4688, 0.5, 0.4688, 0.5, 0.4688, 1.0, 0.4375, 1.0, 0.4375, 0.5, 0.4375, 0.5, 0.4375, 1.0, 0.4062, 1.0, 0.4062, 0.5, 0.4062, 0.5, 0.4062, 1.0, 0.375, 1.0, 0.375, 0.5, 0.375, 0.5, 0.375, 1.0, 0.3438, 1.0, 0.3438, 0.5, 0.3438, 0.5, 0.3438, 1.0, 0.3125, 1.0, 0.3125, 0.5, 0.3125, 0.5, 0.3125, 1.0, 0.2812, 1.0, 0.2812, 0.5, 0.2812, 0.5, 0.2812, 1.0, 0.25, 1.0, 0.25, 0.5, 0.25, 0.5, 0.25, 1.0, 0.2188, 1.0, 0.2188, 0.5, 0.2188, 0.5, 0.2188, 1.0, 0.1875, 1.0, 0.1875, 0.5, 0.1875, 0.5, 0.1875, 1.0, 0.1562, 1.0, 0.1562, 0.5, 0.1562, 0.5, 0.1562, 1.0, 0.125, 1.0, 0.125, 0.5, 0.125, 0.5, 0.125, 1.0, 0.09375, 1.0, 0.09375, 0.5, 0.09375, 0.5, 0.09375, 1.0, 0.0625, 1.0, 0.0625, 0.5, 0.2968, 0.4854, 0.25, 0.49, 0.2032, 0.4854, 0.1582, 0.4717, 0.1167, 0.4496, 0.08029, 0.4197, 0.05045, 0.3833, 0.02827, 0.3418, 0.01461, 0.2968, 0.01, 0.25, 0.01461, 0.2032, 0.02827, 0.1582, 0.05045, 0.1167, 0.08029, 0.08029, 0.1167, 0.05045, 0.1582, 0.02827, 0.2032, 0.01461, 0.25, 0.01, 0.2968, 0.01461, 0.3418, 0.02827, 0.3833, 0.05045, 0.4197, 0.08029, 0.4496, 0.1167, 0.4717, 0.1582, 0.4854, 0.2032, 0.49, 0.25, 0.4854, 0.2968, 0.4717, 0.3418, 0.4496, 0.3833, 0.4197, 0.4197, 0.3833, 0.4496, 0.3418, 0.4717, 0.0625, 0.5, 0.0625, 1.0, 0.03125, 1.0, 0.03125, 0.5, 0.03125, 0.5, 0.03125, 1.0, 0.0, 1.0, 0.0, 0.5, 0.75, 0.49, 0.7968, 0.4854, 0.8418, 0.4717, 0.8833, 0.4496, 0.9197, 0.4197, 0.9496, 0.3833, 0.9717, 0.3418, 0.9854, 0.2968, 0.99, 0.25, 0.9854, 0.2032, 0.9717, 0.1582, 0.9496, 0.1167, 0.9197, 0.08029, 0.8833, 0.05045, 0.8418, 0.02827, 0.7968, 0.01461, 0.75, 0.01, 0.7032, 0.01461, 0.6582, 0.02827, 0.6167, 0.05045, 0.5803, 0.08029, 0.5504, 0.1167, 0.5283, 0.1582, 0.5146, 0.2032, 0.51, 0.25, 0.5146, 0.2968, 0.5283, 0.3418, 0.5504, 0.3833, 0.5803, 0.4197, 0.6167, 0.4496, 0.6582, 0.4717, 0.7032, 0.4854])
me_zylinder_002.use_remesh_fix_poles = True
me_zylinder_002.use_remesh_preserve_attributes = False
me_zylinder_002.use_mirror_vertex_groups = False
me_zylinder_002.update()
me_zylinder_003 = bpy.data.meshes.new('Zylinder.003')
me_zylinder_003.from_pydata([(-4.452, 1.0, 0.3554), (5.629, 1.0, 0.3999), (-4.449, 0.9808, 0.2969), (5.631, 0.9808, 0.3413), (-4.446, 0.9239, 0.2406), (5.634, 0.9239, 0.2851), (-4.443, 0.8315, 0.1888), (5.637, 0.8315, 0.2332), (-4.441, 0.7071, 0.1433), (5.639, 0.7071, 0.1877), (-4.439, 0.5556, 0.106), (5.641, 0.5556, 0.1504), (-4.438, 0.3827, 0.07829), (5.642, 0.3827, 0.1227), (-4.437, 0.1951, 0.06122), (5.643, 0.1951, 0.1057), (-4.437, 7.55e-08, 0.05545), (5.643, 7.55e-08, 0.09989), (-4.437, -0.1951, 0.06122), (5.643, -0.1951, 0.1057), (-4.438, -0.3827, 0.07829), (5.642, -0.3827, 0.1227), (-4.439, -0.5556, 0.106), (5.641, -0.5556, 0.1504), (-4.441, -0.7071, 0.1433), (5.639, -0.7071, 0.1877), (-4.443, -0.8315, 0.1888), (5.637, -0.8315, 0.2332), (-4.446, -0.9239, 0.2406), (5.634, -0.9239, 0.2851), (-4.449, -0.9808, 0.2969), (5.631, -0.9808, 0.3413), (-4.452, -1.0, 0.3554), (5.629, -1.0, 0.3999), (-0.1951, -0.9808, -1.314), (-0.1951, -0.9808, 1.711), (-0.3827, -0.9239, -1.314), (-0.3827, -0.9239, 1.711), (-0.5556, -0.8315, -1.314), (-0.5556, -0.8315, 1.711), (-0.7071, -0.7071, -1.314), (-0.7071, -0.7071, 1.711), (-0.8315, -0.5556, -1.314), (-0.8315, -0.5556, 1.711), (-0.9239, -0.3827, -1.314), (-0.9239, -0.3827, 1.711), (-0.9808, -0.1951, -1.314), (-0.9808, -0.1951, 1.711), (-1.0, 9.656e-07, -1.314), (-1.0, 9.656e-07, 1.711), (-0.9808, 0.1951, -1.314), (-0.9808, 0.1951, 1.711), (-0.9239, 0.3827, -1.314), (-0.9239, 0.3827, 1.711), (-0.8315, 0.5556, -1.314), (-0.8315, 0.5556, 1.711), (-0.7071, 0.7071, -1.314), (-0.7071, 0.7071, 1.711), (-0.5556, 0.8315, -1.314), (-0.5556, 0.8315, 1.711), (-0.3827, 0.9239, -1.314), (-0.3827, 0.9239, 1.711), (-0.1951, 0.9808, -1.314), (-0.1951, 0.9808, 1.711), (-1.907e-06, 1.0, -1.5), (-1.907e-06, 1.0, 0.5), (0.1951, 0.9808, -1.5), (0.1951, 0.9808, 0.5), (0.3827, 0.9239, -1.5), (0.3827, 0.9239, 0.5), (0.5556, 0.8315, -1.5), (0.5556, 0.8315, 0.5), (0.7071, 0.7071, -1.5), (0.7071, 0.7071, 0.5), (0.8315, 0.5556, -1.5), (0.8315, 0.5556, 0.5), (0.9239, 0.3827, -1.5), (0.9239, 0.3827, 0.5), (0.9808, 0.1951, -1.5), (0.9808, 0.1951, 0.5), (1.0, 7.705e-06, -1.5), (1.0, 7.705e-06, 0.5), (0.9808, -0.1951, -1.5), (0.9808, -0.1951, 0.5), (0.9239, -0.3827, -1.5), (0.9239, -0.3827, 0.5), (0.8315, -0.5556, -1.5), (0.8315, -0.5556, 0.5), (0.7071, -0.7071, -1.5), (0.7071, -0.7071, 0.5), (0.5556, -0.8315, -1.5), (0.5556, -0.8315, 0.5), (0.3827, -0.9239, -1.5), (0.3827, -0.9239, 0.5), (0.1951, -0.9808, -1.5), (0.1951, -0.9808, 0.5), (-2.233e-06, -1.0, -1.5), (-2.233e-06, -1.0, 0.5), (-0.1951, -0.9808, -1.5), (-0.1951, -0.9808, 0.5), (-0.3827, -0.9239, -1.5), (-0.3827, -0.9239, 0.5), (-0.5556, -0.8315, -1.5), (-0.5556, -0.8315, 0.5), (-0.7071, -0.7071, -1.5), (-0.7071, -0.7071, 0.5), (-0.8315, -0.5556, -1.5), (-0.8315, -0.5556, 0.5), (-0.9239, -0.3827, -1.5), (-0.9239, -0.3827, 0.5), (-0.9808, -0.1951, -1.5), (-0.9808, -0.1951, 0.5), (-1.0, 8.595e-06, -1.5), (-1.0, 8.595e-06, 0.5), (-0.9808, 0.1951, -1.5), (-0.9808, 0.1951, 0.5), (-0.9239, 0.3827, -1.5), (-0.9239, 0.3827, 0.5), (-0.8315, 0.5556, -1.5), (-0.8315, 0.5556, 0.5), (-0.7071, 0.7071, -1.5), (-0.7071, 0.7071, 0.5), (-0.5556, 0.8315, -1.5), (-0.5556, 0.8315, 0.5), (-0.3827, 0.9239, -1.5), (-0.3827, 0.9239, 0.5), (-0.1951, 0.9808, -1.5), (-0.1951, 0.9808, 0.5)], [], [(0, 1, 3, 2), (2, 3, 5, 4), (4, 5, 7, 6), (6, 7, 9, 8), (8, 9, 11, 10), (10, 11, 13, 12), (12, 13, 15, 14), (14, 15, 17, 16), (16, 17, 19, 18), (18, 19, 21, 20), (20, 21, 23, 22), (22, 23, 25, 24), (24, 25, 27, 26), (26, 27, 29, 28), (28, 29, 31, 30), (30, 31, 33, 32), (32, 33, 35, 34), (34, 35, 37, 36), (36, 37, 39, 38), (38, 39, 41, 40), (40, 41, 43, 42), (42, 43, 45, 44), (44, 45, 47, 46), (46, 47, 49, 48), (48, 49, 51, 50), (50, 51, 53, 52), (52, 53, 55, 54), (54, 55, 57, 56), (56, 57, 59, 58), (58, 59, 61, 60), (3, 1, 63, 61, 59, 57, 55, 53, 51, 49, 47, 45, 43, 41, 39, 37, 35, 33, 31, 29, 27, 25, 23, 21, 19, 17, 15, 13, 11, 9, 7, 5), (60, 61, 63, 62), (62, 63, 1, 0), (0, 2, 4, 6, 8, 10, 12, 14, 16, 18, 20, 22, 24, 26, 28, 30, 32, 34, 36, 38, 40, 42, 44, 46, 48, 50, 52, 54, 56, 58, 60, 62), (64, 65, 67, 66), (66, 67, 69, 68), (68, 69, 71, 70), (70, 71, 73, 72), (72, 73, 75, 74), (74, 75, 77, 76), (76, 77, 79, 78), (78, 79, 81, 80), (80, 81, 83, 82), (82, 83, 85, 84), (84, 85, 87, 86), (86, 87, 89, 88), (88, 89, 91, 90), (90, 91, 93, 92), (92, 93, 95, 94), (94, 95, 97, 96), (96, 97, 99, 98), (98, 99, 101, 100), (100, 101, 103, 102), (102, 103, 105, 104), (104, 105, 107, 106), (106, 107, 109, 108), (108, 109, 111, 110), (110, 111, 113, 112), (112, 113, 115, 114), (114, 115, 117, 116), (116, 117, 119, 118), (118, 119, 121, 120), (120, 121, 123, 122), (122, 123, 125, 124), (67, 65, 127, 125, 123, 121, 119, 117, 115, 113, 111, 109, 107, 105, 103, 101, 99, 97, 95, 93, 91, 89, 87, 85, 83, 81, 79, 77, 75, 73, 71, 69), (124, 125, 127, 126), (126, 127, 65, 64), (64, 66, 68, 70, 72, 74, 76, 78, 80, 82, 84, 86, 88, 90, 92, 94, 96, 98, 100, 102, 104, 106, 108, 110, 112, 114, 116, 118, 120, 122, 124, 126)])
_uv = me_zylinder_003.uv_layers.new(name='UV-Map')
_uv.uv.foreach_set('vector', [1.0, 0.5, 1.0, 1.0, 0.9688, 1.0, 0.9688, 0.5, 0.9688, 0.5, 0.9688, 1.0, 0.9375, 1.0, 0.9375, 0.5, 0.9375, 0.5, 0.9375, 1.0, 0.9062, 1.0, 0.9062, 0.5, 0.9062, 0.5, 0.9062, 1.0, 0.875, 1.0, 0.875, 0.5, 0.875, 0.5, 0.875, 1.0, 0.8438, 1.0, 0.8438, 0.5, 0.8438, 0.5, 0.8438, 1.0, 0.8125, 1.0, 0.8125, 0.5, 0.8125, 0.5, 0.8125, 1.0, 0.7812, 1.0, 0.7812, 0.5, 0.7812, 0.5, 0.7812, 1.0, 0.75, 1.0, 0.75, 0.5, 0.75, 0.5, 0.75, 1.0, 0.7188, 1.0, 0.7188, 0.5, 0.7188, 0.5, 0.7188, 1.0, 0.6875, 1.0, 0.6875, 0.5, 0.6875, 0.5, 0.6875, 1.0, 0.6562, 1.0, 0.6562, 0.5, 0.6562, 0.5, 0.6562, 1.0, 0.625, 1.0, 0.625, 0.5, 0.625, 0.5, 0.625, 1.0, 0.5938, 1.0, 0.5938, 0.5, 0.5938, 0.5, 0.5938, 1.0, 0.5625, 1.0, 0.5625, 0.5, 0.5625, 0.5, 0.5625, 1.0, 0.5312, 1.0, 0.5312, 0.5, 0.5312, 0.5, 0.5312, 1.0, 0.5, 1.0, 0.5, 0.5, 0.5, 0.5, 0.5, 1.0, 0.4688, 1.0, 0.4688, 0.5, 0.4688, 0.5, 0.4688, 1.0, 0.4375, 1.0, 0.4375, 0.5, 0.4375, 0.5, 0.4375, 1.0, 0.4062, 1.0, 0.4062, 0.5, 0.4062, 0.5, 0.4062, 1.0, 0.375, 1.0, 0.375, 0.5, 0.375, 0.5, 0.375, 1.0, 0.3438, 1.0, 0.3438, 0.5, 0.3438, 0.5, 0.3438, 1.0, 0.3125, 1.0, 0.3125, 0.5, 0.3125, 0.5, 0.3125, 1.0, 0.2812, 1.0, 0.2812, 0.5, 0.2812, 0.5, 0.2812, 1.0, 0.25, 1.0, 0.25, 0.5, 0.25, 0.5, 0.25, 1.0, 0.2188, 1.0, 0.2188, 0.5, 0.2188, 0.5, 0.2188, 1.0, 0.1875, 1.0, 0.1875, 0.5, 0.1875, 0.5, 0.1875, 1.0, 0.1562, 1.0, 0.1562, 0.5, 0.1562, 0.5, 0.1562, 1.0, 0.125, 1.0, 0.125, 0.5, 0.125, 0.5, 0.125, 1.0, 0.09375, 1.0, 0.09375, 0.5, 0.09375, 0.5, 0.09375, 1.0, 0.0625, 1.0, 0.0625, 0.5, 0.2968, 0.4854, 0.25, 0.49, 0.2032, 0.4854, 0.1582, 0.4717, 0.1167, 0.4496, 0.08029, 0.4197, 0.05045, 0.3833, 0.02827, 0.3418, 0.01461, 0.2968, 0.01, 0.25, 0.01461, 0.2032, 0.02827, 0.1582, 0.05045, 0.1167, 0.08029, 0.08029, 0.1167, 0.05045, 0.1582, 0.02827, 0.2032, 0.01461, 0.25, 0.01, 0.2968, 0.01461, 0.3418, 0.02827, 0.3833, 0.05045, 0.4197, 0.08029, 0.4496, 0.1167, 0.4717, 0.1582, 0.4854, 0.2032, 0.49, 0.25, 0.4854, 0.2968, 0.4717, 0.3418, 0.4496, 0.3833, 0.4197, 0.4197, 0.3833, 0.4496, 0.3418, 0.4717, 0.0625, 0.5, 0.0625, 1.0, 0.03125, 1.0, 0.03125, 0.5, 0.03125, 0.5, 0.03125, 1.0, 0.0, 1.0, 0.0, 0.5, 0.75, 0.49, 0.7968, 0.4854, 0.8418, 0.4717, 0.8833, 0.4496, 0.9197, 0.4197, 0.9496, 0.3833, 0.9717, 0.3418, 0.9854, 0.2968, 0.99, 0.25, 0.9854, 0.2032, 0.9717, 0.1582, 0.9496, 0.1167, 0.9197, 0.08029, 0.8833, 0.05045, 0.8418, 0.02827, 0.7968, 0.01461, 0.75, 0.01, 0.7032, 0.01461, 0.6582, 0.02827, 0.6167, 0.05045, 0.5803, 0.08029, 0.5504, 0.1167, 0.5283, 0.1582, 0.5146, 0.2032, 0.51, 0.25, 0.5146, 0.2968, 0.5283, 0.3418, 0.5504, 0.3833, 0.5803, 0.4197, 0.6167, 0.4496, 0.6582, 0.4717, 0.7032, 0.4854, 1.0, 0.5, 1.0, 1.0, 0.9688, 1.0, 0.9688, 0.5, 0.9688, 0.5, 0.9688, 1.0, 0.9375, 1.0, 0.9375, 0.5, 0.9375, 0.5, 0.9375, 1.0, 0.9062, 1.0, 0.9062, 0.5, 0.9062, 0.5, 0.9062, 1.0, 0.875, 1.0, 0.875, 0.5, 0.875, 0.5, 0.875, 1.0, 0.8438, 1.0, 0.8438, 0.5, 0.8438, 0.5, 0.8438, 1.0, 0.8125, 1.0, 0.8125, 0.5, 0.8125, 0.5, 0.8125, 1.0, 0.7812, 1.0, 0.7812, 0.5, 0.7812, 0.5, 0.7812, 1.0, 0.75, 1.0, 0.75, 0.5, 0.75, 0.5, 0.75, 1.0, 0.7188, 1.0, 0.7188, 0.5, 0.7188, 0.5, 0.7188, 1.0, 0.6875, 1.0, 0.6875, 0.5, 0.6875, 0.5, 0.6875, 1.0, 0.6562, 1.0, 0.6562, 0.5, 0.6562, 0.5, 0.6562, 1.0, 0.625, 1.0, 0.625, 0.5, 0.625, 0.5, 0.625, 1.0, 0.5938, 1.0, 0.5938, 0.5, 0.5938, 0.5, 0.5938, 1.0, 0.5625, 1.0, 0.5625, 0.5, 0.5625, 0.5, 0.5625, 1.0, 0.5312, 1.0, 0.5312, 0.5, 0.5312, 0.5, 0.5312, 1.0, 0.5, 1.0, 0.5, 0.5, 0.5, 0.5, 0.5, 1.0, 0.4688, 1.0, 0.4688, 0.5, 0.4688, 0.5, 0.4688, 1.0, 0.4375, 1.0, 0.4375, 0.5, 0.4375, 0.5, 0.4375, 1.0, 0.4062, 1.0, 0.4062, 0.5, 0.4062, 0.5, 0.4062, 1.0, 0.375, 1.0, 0.375, 0.5, 0.375, 0.5, 0.375, 1.0, 0.3438, 1.0, 0.3438, 0.5, 0.3438, 0.5, 0.3438, 1.0, 0.3125, 1.0, 0.3125, 0.5, 0.3125, 0.5, 0.3125, 1.0, 0.2812, 1.0, 0.2812, 0.5, 0.2812, 0.5, 0.2812, 1.0, 0.25, 1.0, 0.25, 0.5, 0.25, 0.5, 0.25, 1.0, 0.2188, 1.0, 0.2188, 0.5, 0.2188, 0.5, 0.2188, 1.0, 0.1875, 1.0, 0.1875, 0.5, 0.1875, 0.5, 0.1875, 1.0, 0.1562, 1.0, 0.1562, 0.5, 0.1562, 0.5, 0.1562, 1.0, 0.125, 1.0, 0.125, 0.5, 0.125, 0.5, 0.125, 1.0, 0.09375, 1.0, 0.09375, 0.5, 0.09375, 0.5, 0.09375, 1.0, 0.0625, 1.0, 0.0625, 0.5, 0.2968, 0.4854, 0.25, 0.49, 0.2032, 0.4854, 0.1582, 0.4717, 0.1167, 0.4496, 0.08029, 0.4197, 0.05045, 0.3833, 0.02827, 0.3418, 0.01461, 0.2968, 0.01, 0.25, 0.01461, 0.2032, 0.02827, 0.1582, 0.05045, 0.1167, 0.08029, 0.08029, 0.1167, 0.05045, 0.1582, 0.02827, 0.2032, 0.01461, 0.25, 0.01, 0.2968, 0.01461, 0.3418, 0.02827, 0.3833, 0.05045, 0.4197, 0.08029, 0.4496, 0.1167, 0.4717, 0.1582, 0.4854, 0.2032, 0.49, 0.25, 0.4854, 0.2968, 0.4717, 0.3418, 0.4496, 0.3833, 0.4197, 0.4197, 0.3833, 0.4496, 0.3418, 0.4717, 0.0625, 0.5, 0.0625, 1.0, 0.03125, 1.0, 0.03125, 0.5, 0.03125, 0.5, 0.03125, 1.0, 0.0, 1.0, 0.0, 0.5, 0.75, 0.49, 0.7968, 0.4854, 0.8418, 0.4717, 0.8833, 0.4496, 0.9197, 0.4197, 0.9496, 0.3833, 0.9717, 0.3418, 0.9854, 0.2968, 0.99, 0.25, 0.9854, 0.2032, 0.9717, 0.1582, 0.9496, 0.1167, 0.9197, 0.08029, 0.8833, 0.05045, 0.8418, 0.02827, 0.7968, 0.01461, 0.75, 0.01, 0.7032, 0.01461, 0.6582, 0.02827, 0.6167, 0.05045, 0.5803, 0.08029, 0.5504, 0.1167, 0.5283, 0.1582, 0.5146, 0.2032, 0.51, 0.25, 0.5146, 0.2968, 0.5283, 0.3418, 0.5504, 0.3833, 0.5803, 0.4197, 0.6167, 0.4496, 0.6582, 0.4717, 0.7032, 0.4854])
me_zylinder_003.use_remesh_fix_poles = True
me_zylinder_003.use_remesh_preserve_attributes = False
me_zylinder_003.use_mirror_vertex_groups = False
me_zylinder_003.update()

# ---- objects
ob_cube = bpy.data.objects.new('Cube', me_cube)
ob_drehknopf_1 = bpy.data.objects.new('Drehknopf 1', me_zylinder)
ob_drehknopf_2 = bpy.data.objects.new('Drehknopf 2', me_zylinder_002)
ob_wasserhahn = bpy.data.objects.new('Wasserhahn', me_zylinder_003)

# ---- transforms, parenting, visibility, modifiers, constraints
ob_cube.location = (0.0, 0.0, 1.5)
ob_cube.scale = (0.8, 1.0, 1.5)
ob_cube.lock_rotations_4d = False
ob_cube.empty_display_type = 'ARROWS'
ob_cube.lineart.crease_threshold = 0.0
ob_drehknopf_1.location = (-0.6, -0.25, 3.05)
ob_drehknopf_1.scale = (0.03, 0.03, 0.05)
ob_drehknopf_1.lineart.crease_threshold = 0.0
ob_drehknopf_2.location = (-0.6, 0.25, 3.05)
ob_drehknopf_2.scale = (0.03, 0.03, 0.05)
ob_drehknopf_2.lineart.crease_threshold = 0.0
ob_wasserhahn.location = (-0.6, 0.0, 3.15)
ob_wasserhahn.scale = (0.03, 0.03, 0.1)
ob_wasserhahn.lineart.crease_threshold = 0.0

# ---- collection membership
col_collection.objects.link(ob_cube)
col_collection.objects.link(ob_drehknopf_1)
col_collection.objects.link(ob_drehknopf_2)
col_collection.objects.link(ob_wasserhahn)

# ---- scene / render settings (as saved in the file)
scene.frame_start = 1; scene.frame_end = 250; scene.frame_set(1)
scene.render.engine = 'BLENDER_EEVEE_NEXT'
scene.cycles.use_denoising = False
scene.cycles.samples = 128
scene.cycles.sampling_pattern = 'TABULATED_SOBOL'
scene.cycles.use_adaptive_sampling = False
scene.cycles.use_light_tree = False
scene.view_settings.view_transform = 'Filmic'
bpy.context.view_layer.update()

# ---- added for rendering (the .blend has no active camera and no usable light): camera, sun
cam_auto = bpy.data.cameras.new('AutoCamera')
cam_auto.lens = 50.0
cam_auto.sensor_width = 36.0
cam_auto.clip_end = 1000.0
ob_auto_camera = bpy.data.objects.new('AutoCamera', cam_auto)
scene.collection.objects.link(ob_auto_camera)
ob_auto_camera.location = (3.88038, -4.65645, 4.76484)
ob_auto_camera.rotation_euler = (1.09748, -7.21219e-08, 0.694738)
scene.camera = ob_auto_camera
light_auto_sun = bpy.data.lights.new('AutoSun', 'SUN')
light_auto_sun.energy = 3.0
light_auto_sun.angle = 0.0523599
ob_auto_sun = bpy.data.objects.new('AutoSun', light_auto_sun)
scene.collection.objects.link(ob_auto_sun)
ob_auto_sun.rotation_euler = (0.872665, 0.174533, 0.523599)
bpy.context.view_layer.update()
